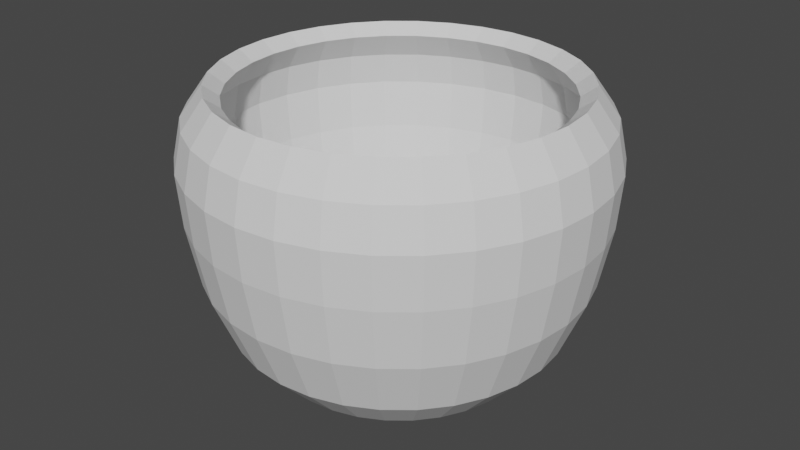# Source: Vaso2.blend  (saved by Blender 2.80.75; exported with 4.5.12 LTS)
import bpy
from mathutils import Matrix  # noqa: F401  (used for matrix-valued properties, if any)

bpy.ops.wm.read_factory_settings(use_empty=True)
scene = bpy.context.scene
scene.name = 'Scene'

# ---- collections
col_collection = bpy.data.collections.new('Collection'); scene.collection.children.link(col_collection)

# ---- world
world_world = bpy.data.worlds.new('World'); scene.world = world_world
world_world.use_nodes = True; world_world.node_tree.nodes.clear()
_N = world_world.node_tree.nodes; _L = world_world.node_tree.links
n0 = _N.new('ShaderNodeOutputWorld'); n0.name = 'World Output'; n0.location = (300, 300)
n1 = _N.new('ShaderNodeBackground'); n1.name = 'Background'; n1.location = (10, 300)
n1.inputs[0].default_value = (0.05088, 0.05088, 0.05088, 1.0)
_L.new(n1.outputs[0], n0.inputs[0])
n0.is_active_output = True
world_world.color = (0.05088, 0.05088, 0.05088)
world_world.use_sun_shadow = False
world_world.sun_shadow_jitter_overblur = 0.0

# ---- meshes
me_sphere_001 = bpy.data.meshes.new('Sphere.001')
me_sphere_001.from_pydata([(-5.767e-08, 0.4618, 0.4404), (-2.062e-08, 0.518, 0.3619), (-5.288e-09, 0.5399, 0.2605), (-5.288e-09, 0.5296, 0.123), (-9.343e-08, 0.2417, -0.3309), (0.09008, 0.4529, 0.4404), (0.1011, 0.5081, 0.3619), (0.1053, 0.5296, 0.2605), (0.1033, 0.5194, 0.123), (0.09732, 0.4893, -0.03791), (0.08506, 0.4276, -0.192), (0.06636, 0.3336, -0.2934), (0.04715, 0.237, -0.3309), (0.02968, 0.1492, -0.3317), (0.1767, 0.4266, 0.4404), (0.1982, 0.4786, 0.3619), (0.2066, 0.4988, 0.2605), (0.2027, 0.4893, 0.123), (0.1909, 0.4609, -0.03791), (0.1669, 0.4028, -0.192), (0.1302, 0.3142, -0.2934), (0.09248, 0.2233, -0.3309), (0.05821, 0.1405, -0.3317), (0.2565, 0.3839, 0.4404), (0.2878, 0.4307, 0.3619), (0.3, 0.4489, 0.2605), (0.2942, 0.4403, 0.123), (0.2771, 0.4148, -0.03791), (0.2422, 0.3625, -0.192), (0.189, 0.2828, -0.2934), (0.1343, 0.2009, -0.3309), (0.08451, 0.1265, -0.3317), (0.3265, 0.3265, 0.4404), (0.3663, 0.3663, 0.3619), (0.3818, 0.3818, 0.2605), (0.3745, 0.3745, 0.123), (0.3527, 0.3527, -0.03791), (0.3083, 0.3083, -0.192), (0.2405, 0.2405, -0.2934), (0.1709, 0.1709, -0.3309), (0.1076, 0.1076, -0.3317), (0.3839, 0.2565, 0.4404), (0.4307, 0.2878, 0.3619), (0.4489, 0.3, 0.2605), (0.4403, 0.2942, 0.123), (0.4148, 0.2771, -0.03791), (0.3625, 0.2422, -0.192), (0.2828, 0.189, -0.2934), (0.2009, 0.1343, -0.3309), (0.1265, 0.08451, -0.3317), (0.4266, 0.1767, 0.4404), (0.4786, 0.1982, 0.3619), (0.4988, 0.2066, 0.2605), (0.4893, 0.2027, 0.123), (0.4609, 0.1909, -0.03791), (0.4028, 0.1669, -0.192), (0.3142, 0.1302, -0.2934), (0.2233, 0.09248, -0.3309), (0.1405, 0.05821, -0.3317), (0.4529, 0.09008, 0.4404), (0.5081, 0.1011, 0.3619), (0.5296, 0.1053, 0.2605), (0.5194, 0.1033, 0.123), (0.4893, 0.09732, -0.03791), (0.4276, 0.08506, -0.192), (0.3336, 0.06636, -0.2934), (0.237, 0.04715, -0.3309), (0.1492, 0.02968, -0.3317), (0.4618, -9.585e-09, 0.4404), (0.518, -7.238e-08, 0.3619), (0.5399, -6.567e-08, 0.2605), (0.5296, -7.371e-08, 0.123), (0.4988, 1.479e-08, -0.03791), (0.436, -4.006e-08, -0.192), (0.3401, -2.967e-08, -0.2934), (0.2417, -3.715e-08, -0.3309), (0.1521, -1.979e-08, -0.3317), (0.4529, -0.09008, 0.4404), (0.5081, -0.1011, 0.3619), (0.5296, -0.1053, 0.2605), (0.5194, -0.1033, 0.123), (0.4893, -0.09732, -0.03791), (0.4276, -0.08506, -0.192), (0.3336, -0.06636, -0.2934), (0.237, -0.04715, -0.3309), (0.1492, -0.02968, -0.3317), (0.4266, -0.1767, 0.4404), (0.4786, -0.1982, 0.3619), (0.4988, -0.2066, 0.2605), (0.4893, -0.2027, 0.123), (0.4609, -0.1909, -0.03791), (0.4028, -0.1669, -0.192), (0.3142, -0.1302, -0.2934), (0.2233, -0.09248, -0.3309), (0.1405, -0.05821, -0.3317), (0.3839, -0.2565, 0.4404), (0.4307, -0.2878, 0.3619), (0.4489, -0.3, 0.2605), (0.4403, -0.2942, 0.123), (0.4148, -0.2771, -0.03791), (0.3625, -0.2422, -0.192), (0.2828, -0.189, -0.2934), (0.2009, -0.1343, -0.3309), (0.1265, -0.08451, -0.3317), (0.3265, -0.3265, 0.4404), (0.3663, -0.3663, 0.3619), (0.3818, -0.3818, 0.2605), (0.3745, -0.3745, 0.123), (0.3527, -0.3527, -0.03791), (0.3083, -0.3083, -0.192), (0.2405, -0.2405, -0.2934), (0.1709, -0.1709, -0.3309), (0.1076, -0.1076, -0.3317), (0.2565, -0.3839, 0.4404), (0.2878, -0.4307, 0.3619), (0.3, -0.4489, 0.2605), (0.2942, -0.4403, 0.123), (0.2771, -0.4148, -0.03791), (0.2422, -0.3625, -0.192), (0.189, -0.2828, -0.2934), (0.1343, -0.2009, -0.3309), (0.08451, -0.1265, -0.3317), (0.1767, -0.4266, 0.4404), (0.1982, -0.4786, 0.3619), (0.2066, -0.4988, 0.2605), (0.2027, -0.4893, 0.123), (0.1909, -0.4609, -0.03791), (0.1669, -0.4028, -0.192), (0.1302, -0.3142, -0.2934), (0.09248, -0.2233, -0.3309), (0.05821, -0.1405, -0.3317), (0.09008, -0.4529, 0.4404), (0.1011, -0.5081, 0.3619), (0.1053, -0.5296, 0.2605), (0.1033, -0.5194, 0.123), (0.09732, -0.4893, -0.03791), (0.08506, -0.4276, -0.192), (0.06636, -0.3336, -0.2934), (0.04715, -0.237, -0.3309), (0.02968, -0.1492, -0.3317), (-2.59e-08, -0.4618, 0.4404), (-6.575e-08, -0.518, 0.3619), (-5.947e-08, -0.5399, 0.2605), (-5.142e-08, -0.5296, 0.123), (2.903e-08, -0.4988, -0.03791), (-5.475e-08, -0.436, -0.192), (-5.698e-08, -0.3401, -0.2934), (-9.819e-08, -0.2417, -0.3309), (-1.345e-07, -0.1521, -0.3317), (-0.09008, -0.4529, 0.4404), (-0.1011, -0.5081, 0.3619), (-0.1053, -0.5296, 0.2605), (-0.1033, -0.5194, 0.123), (-0.09732, -0.4893, -0.03791), (-0.08506, -0.4276, -0.192), (-0.06636, -0.3336, -0.2934), (-0.04715, -0.237, -0.3309), (-0.02968, -0.1492, -0.3317), (-0.1767, -0.4266, 0.4404), (-0.1982, -0.4786, 0.3619), (-0.2066, -0.4988, 0.2605), (-0.2027, -0.4893, 0.123), (-0.1909, -0.4609, -0.03791), (-0.1669, -0.4028, -0.192), (-0.1302, -0.3142, -0.2934), (-0.09248, -0.2233, -0.3309), (-0.05821, -0.1405, -0.3317), (-0.2565, -0.3839, 0.4404), (-0.2878, -0.4307, 0.3619), (-0.3, -0.4489, 0.2605), (-0.2942, -0.4403, 0.123), (-0.2771, -0.4148, -0.03791), (-0.2422, -0.3625, -0.192), (-0.189, -0.2828, -0.2934), (-0.1343, -0.2009, -0.3309), (-0.08451, -0.1265, -0.3317), (-0.3265, -0.3265, 0.4404), (-0.3663, -0.3663, 0.3619), (-0.3818, -0.3818, 0.2605), (-0.3745, -0.3745, 0.123), (-0.3527, -0.3527, -0.03791), (-0.3083, -0.3083, -0.192), (-0.2405, -0.2405, -0.2934), (-0.1709, -0.1709, -0.3309), (-0.1076, -0.1076, -0.3317), (-0.3839, -0.2565, 0.4404), (-0.4307, -0.2878, 0.3619), (-0.4489, -0.3, 0.2605), (-0.4403, -0.2942, 0.123), (-0.4148, -0.2771, -0.03791), (-0.3625, -0.2422, -0.192), (-0.2828, -0.189, -0.2934), (-0.2009, -0.1343, -0.3309), (-0.1265, -0.08451, -0.3317), (-0.4266, -0.1767, 0.4404), (-0.4786, -0.1982, 0.3619), (-0.4988, -0.2066, 0.2605), (-0.4893, -0.2027, 0.123), (-0.4609, -0.1909, -0.03791), (-0.4028, -0.1669, -0.192), (-0.3142, -0.1302, -0.2934), (-0.2233, -0.09248, -0.3309), (-0.1405, -0.05821, -0.3317), (-0.4529, -0.09008, 0.4404), (-0.5081, -0.1011, 0.3619), (-0.5296, -0.1053, 0.2605), (-0.5194, -0.1033, 0.123), (-0.4893, -0.09732, -0.03791), (-0.4276, -0.08506, -0.192), (-0.3336, -0.06636, -0.2934), (-0.237, -0.04715, -0.3309), (-0.1492, -0.02968, -0.3317), (-0.4618, -3.193e-08, 0.4404), (-0.518, 8.503e-08, 0.3619), (-0.5399, 6.306e-08, 0.2605), (-0.5296, 8.72e-08, 0.123), (-0.4988, -3.349e-08, -0.03791), (-0.436, 6.152e-08, -0.192), (-0.3401, 3.484e-08, -0.2934), (-0.2417, -1.5e-09, -0.3309), (-0.1521, 9.393e-10, -0.3317), (-0.4529, 0.09008, 0.4404), (-0.5081, 0.1011, 0.3619), (-0.5296, 0.1053, 0.2605), (-0.5194, 0.1033, 0.123), (-0.4893, 0.09732, -0.03791), (-0.4276, 0.08506, -0.192), (-0.3336, 0.06636, -0.2934), (-0.237, 0.04715, -0.3309), (-0.1492, 0.02968, -0.3317), (-0.4266, 0.1767, 0.4404), (-0.4786, 0.1982, 0.3619), (-0.4988, 0.2066, 0.2605), (-0.4893, 0.2027, 0.123), (-0.4609, 0.1909, -0.03791), (-0.4028, 0.1669, -0.192), (-0.3142, 0.1302, -0.2934), (-0.2233, 0.09248, -0.3309), (-0.1405, 0.05821, -0.3317), (-0.3839, 0.2565, 0.4404), (-0.4307, 0.2878, 0.3619), (-0.4489, 0.3, 0.2605), (-0.4403, 0.2942, 0.123), (-0.4148, 0.2771, -0.03791), (-0.3625, 0.2422, -0.192), (-0.2828, 0.189, -0.2934), (-0.2009, 0.1343, -0.3309), (-0.1265, 0.08451, -0.3317), (-0.3265, 0.3265, 0.4404), (-0.3663, 0.3663, 0.3619), (-0.3818, 0.3818, 0.2605), (-0.3745, 0.3745, 0.123), (-0.3527, 0.3527, -0.03791), (-0.3083, 0.3083, -0.192), (-0.2405, 0.2405, -0.2934), (-0.1709, 0.1709, -0.3309), (-0.1076, 0.1076, -0.3317), (-0.2565, 0.3839, 0.4404), (-0.2878, 0.4307, 0.3619), (-0.3, 0.4489, 0.2605), (-0.2942, 0.4403, 0.123), (-0.2771, 0.4148, -0.03791), (-0.2422, 0.3625, -0.192), (-0.189, 0.2828, -0.2934), (-0.1343, 0.2009, -0.3309), (-0.08451, 0.1265, -0.3317), (-0.1767, 0.4266, 0.4404), (-0.1982, 0.4786, 0.3619), (-0.2066, 0.4988, 0.2605), (-0.2027, 0.4893, 0.123), (-0.1909, 0.4609, -0.03791), (-0.1669, 0.4028, -0.192), (-0.1302, 0.3142, -0.2934), (-0.09248, 0.2233, -0.3309), (-0.05821, 0.1405, -0.3317), (-0.09008, 0.4529, 0.4404), (-0.1011, 0.5081, 0.3619), (-0.1053, 0.5296, 0.2605), (-0.1033, 0.5194, 0.123), (-0.09732, 0.4893, -0.03791), (-0.08506, 0.4276, -0.192), (-0.06636, 0.3336, -0.2934), (-0.04715, 0.237, -0.3309), (-0.02968, 0.1492, -0.3317), (2.903e-08, 0.4988, -0.03791), (1.328e-07, 0.436, -0.192), (2.903e-08, 0.3401, -0.2934), (-1.049e-07, 0.1521, -0.3317), (-5.767e-08, 0.4211, 0.4113), (-2.062e-08, 0.4722, 0.3419), (-5.288e-09, 0.4901, 0.2571), (-5.288e-09, 0.48, 0.1296), (-9.343e-08, 0.2319, -0.2819), (0.08216, 0.413, 0.4113), (0.09213, 0.4632, 0.3419), (0.09561, 0.4806, 0.2571), (0.09364, 0.4708, 0.1296), (0.08796, 0.4422, -0.0238), (0.07683, 0.3862, -0.1651), (0.06085, 0.3059, -0.2521), (0.04524, 0.2274, -0.2819), (0.02963, 0.149, -0.2817), (0.1612, 0.3891, 0.4113), (0.1807, 0.4363, 0.3419), (0.1875, 0.4527, 0.2571), (0.1837, 0.4435, 0.1296), (0.1725, 0.4165, -0.0238), (0.1507, 0.3638, -0.1651), (0.1194, 0.2882, -0.2521), (0.08874, 0.2142, -0.2819), (0.05813, 0.1403, -0.2817), (0.234, 0.3501, 0.4113), (0.2624, 0.3926, 0.3419), (0.2723, 0.4075, 0.2571), (0.2667, 0.3991, 0.1296), (0.2505, 0.3749, -0.0238), (0.2188, 0.3274, -0.1651), (0.1733, 0.2593, -0.2521), (0.1288, 0.1928, -0.2819), (0.08439, 0.1263, -0.2817), (0.2978, 0.2978, 0.4113), (0.3339, 0.3339, 0.3419), (0.3465, 0.3465, 0.2571), (0.3394, 0.3394, 0.1296), (0.3188, 0.3188, -0.0238), (0.2785, 0.2785, -0.1651), (0.2205, 0.2205, -0.2521), (0.164, 0.164, -0.2819), (0.1074, 0.1074, -0.2817), (0.3501, 0.234, 0.4113), (0.3926, 0.2624, 0.3419), (0.4075, 0.2723, 0.2571), (0.3991, 0.2667, 0.1296), (0.3749, 0.2505, -0.0238), (0.3274, 0.2188, -0.1651), (0.2593, 0.1733, -0.2521), (0.1928, 0.1288, -0.2819), (0.1263, 0.08439, -0.2817), (0.3891, 0.1612, 0.4113), (0.4363, 0.1807, 0.3419), (0.4527, 0.1875, 0.2571), (0.4435, 0.1837, 0.1296), (0.4165, 0.1725, -0.0238), (0.3638, 0.1507, -0.1651), (0.2882, 0.1194, -0.2521), (0.2142, 0.08874, -0.2819), (0.1403, 0.05813, -0.2817), (0.413, 0.08216, 0.4113), (0.4632, 0.09213, 0.3419), (0.4806, 0.09561, 0.2571), (0.4708, 0.09364, 0.1296), (0.4422, 0.08796, -0.0238), (0.3862, 0.07683, -0.1651), (0.3059, 0.06085, -0.2521), (0.2274, 0.04524, -0.2819), (0.149, 0.02963, -0.2817), (0.4211, -9.585e-09, 0.4113), (0.4722, -7.238e-08, 0.3419), (0.4901, -6.567e-08, 0.2571), (0.48, -7.371e-08, 0.1296), (0.4509, 1.479e-08, -0.0238), (0.3938, -4.006e-08, -0.1651), (0.3119, -2.967e-08, -0.2521), (0.2319, -3.715e-08, -0.2819), (0.1519, -1.979e-08, -0.2817), (0.413, -0.08216, 0.4113), (0.4632, -0.09213, 0.3419), (0.4806, -0.09561, 0.2571), (0.4708, -0.09364, 0.1296), (0.4422, -0.08796, -0.0238), (0.3862, -0.07683, -0.1651), (0.3059, -0.06085, -0.2521), (0.2274, -0.04524, -0.2819), (0.149, -0.02963, -0.2817), (0.3891, -0.1612, 0.4113), (0.4363, -0.1807, 0.3419), (0.4527, -0.1875, 0.2571), (0.4435, -0.1837, 0.1296), (0.4165, -0.1725, -0.0238), (0.3638, -0.1507, -0.1651), (0.2882, -0.1194, -0.2521), (0.2142, -0.08874, -0.2819), (0.1403, -0.05813, -0.2817), (0.3501, -0.234, 0.4113), (0.3926, -0.2624, 0.3419), (0.4075, -0.2723, 0.2571), (0.3991, -0.2667, 0.1296), (0.3749, -0.2505, -0.0238), (0.3274, -0.2188, -0.1651), (0.2593, -0.1733, -0.2521), (0.1928, -0.1288, -0.2819), (0.1263, -0.08439, -0.2817), (0.2978, -0.2978, 0.4113), (0.3339, -0.3339, 0.3419), (0.3465, -0.3465, 0.2571), (0.3394, -0.3394, 0.1296), (0.3188, -0.3188, -0.0238), (0.2785, -0.2785, -0.1651), (0.2205, -0.2205, -0.2521), (0.164, -0.164, -0.2819), (0.1074, -0.1074, -0.2817), (0.234, -0.3501, 0.4113), (0.2624, -0.3926, 0.3419), (0.2723, -0.4075, 0.2571), (0.2667, -0.3991, 0.1296), (0.2505, -0.3749, -0.0238), (0.2188, -0.3274, -0.1651), (0.1733, -0.2593, -0.2521), (0.1288, -0.1928, -0.2819), (0.08439, -0.1263, -0.2817), (0.1612, -0.3891, 0.4113), (0.1807, -0.4363, 0.3419), (0.1875, -0.4527, 0.2571), (0.1837, -0.4435, 0.1296), (0.1725, -0.4165, -0.0238), (0.1507, -0.3638, -0.1651), (0.1194, -0.2882, -0.2521), (0.08874, -0.2142, -0.2819), (0.05813, -0.1403, -0.2817), (0.08216, -0.413, 0.4113), (0.09213, -0.4632, 0.3419), (0.09561, -0.4806, 0.2571), (0.09364, -0.4708, 0.1296), (0.08796, -0.4422, -0.0238), (0.07683, -0.3862, -0.1651), (0.06085, -0.3059, -0.2521), (0.04524, -0.2274, -0.2819), (0.02963, -0.149, -0.2817), (-2.59e-08, -0.4211, 0.4113), (-6.575e-08, -0.4722, 0.3419), (-5.947e-08, -0.4901, 0.2571), (-5.142e-08, -0.48, 0.1296), (2.903e-08, -0.4509, -0.0238), (-5.475e-08, -0.3938, -0.1651), (-5.698e-08, -0.3119, -0.2521), (-9.819e-08, -0.2319, -0.2819), (-1.345e-07, -0.1519, -0.2817), (-0.08216, -0.413, 0.4113), (-0.09213, -0.4632, 0.3419), (-0.09561, -0.4806, 0.2571), (-0.09364, -0.4708, 0.1296), (-0.08796, -0.4422, -0.0238), (-0.07683, -0.3862, -0.1651), (-0.06085, -0.3059, -0.2521), (-0.04524, -0.2274, -0.2819), (-0.02963, -0.149, -0.2817), (-0.1612, -0.3891, 0.4113), (-0.1807, -0.4363, 0.3419), (-0.1875, -0.4527, 0.2571), (-0.1837, -0.4435, 0.1296), (-0.1725, -0.4165, -0.0238), (-0.1507, -0.3638, -0.1651), (-0.1194, -0.2882, -0.2521), (-0.08874, -0.2142, -0.2819), (-0.05813, -0.1403, -0.2817), (-0.234, -0.3501, 0.4113), (-0.2624, -0.3926, 0.3419), (-0.2723, -0.4075, 0.2571), (-0.2667, -0.3991, 0.1296), (-0.2505, -0.3749, -0.0238), (-0.2188, -0.3274, -0.1651), (-0.1733, -0.2593, -0.2521), (-0.1288, -0.1928, -0.2819), (-0.08439, -0.1263, -0.2817), (-0.2978, -0.2978, 0.4113), (-0.3339, -0.3339, 0.3419), (-0.3465, -0.3465, 0.2571), (-0.3394, -0.3394, 0.1296), (-0.3188, -0.3188, -0.0238), (-0.2785, -0.2785, -0.1651), (-0.2205, -0.2205, -0.2521), (-0.164, -0.164, -0.2819), (-0.1074, -0.1074, -0.2817), (-0.3501, -0.234, 0.4113), (-0.3926, -0.2624, 0.3419), (-0.4075, -0.2723, 0.2571), (-0.3991, -0.2667, 0.1296), (-0.3749, -0.2505, -0.0238), (-0.3274, -0.2188, -0.1651), (-0.2593, -0.1733, -0.2521), (-0.1928, -0.1288, -0.2819), (-0.1263, -0.08439, -0.2817), (-0.3891, -0.1612, 0.4113), (-0.4363, -0.1807, 0.3419), (-0.4527, -0.1875, 0.2571), (-0.4435, -0.1837, 0.1296), (-0.4165, -0.1725, -0.0238), (-0.3638, -0.1507, -0.1651), (-0.2882, -0.1194, -0.2521), (-0.2142, -0.08874, -0.2819), (-0.1403, -0.05813, -0.2817), (-0.413, -0.08216, 0.4113), (-0.4632, -0.09213, 0.3419), (-0.4806, -0.09561, 0.2571), (-0.4708, -0.09364, 0.1296), (-0.4422, -0.08796, -0.0238), (-0.3862, -0.07683, -0.1651), (-0.3059, -0.06085, -0.2521), (-0.2274, -0.04524, -0.2819), (-0.149, -0.02963, -0.2817), (-0.4211, -3.193e-08, 0.4113), (-0.4722, 8.503e-08, 0.3419), (-0.4901, 6.306e-08, 0.2571), (-0.48, 8.72e-08, 0.1296), (-0.4509, -3.349e-08, -0.0238), (-0.3938, 6.152e-08, -0.1651), (-0.3119, 3.484e-08, -0.2521), (-0.2319, -1.5e-09, -0.2819), (-0.1519, 9.393e-10, -0.2817), (-0.413, 0.08216, 0.4113), (-0.4632, 0.09213, 0.3419), (-0.4806, 0.09561, 0.2571), (-0.4708, 0.09364, 0.1296), (-0.4422, 0.08796, -0.0238), (-0.3862, 0.07683, -0.1651), (-0.3059, 0.06085, -0.2521), (-0.2274, 0.04524, -0.2819), (-0.149, 0.02963, -0.2817), (-0.3891, 0.1612, 0.4113), (-0.4363, 0.1807, 0.3419), (-0.4527, 0.1875, 0.2571), (-0.4435, 0.1837, 0.1296), (-0.4165, 0.1725, -0.0238), (-0.3638, 0.1507, -0.1651), (-0.2882, 0.1194, -0.2521), (-0.2142, 0.08874, -0.2819), (-0.1403, 0.05813, -0.2817), (-0.3501, 0.234, 0.4113), (-0.3926, 0.2624, 0.3419), (-0.4075, 0.2723, 0.2571), (-0.3991, 0.2667, 0.1296), (-0.3749, 0.2505, -0.0238), (-0.3274, 0.2188, -0.1651), (-0.2593, 0.1733, -0.2521), (-0.1928, 0.1288, -0.2819), (-0.1263, 0.08439, -0.2817), (-0.2978, 0.2978, 0.4113), (-0.3339, 0.3339, 0.3419), (-0.3465, 0.3465, 0.2571), (-0.3394, 0.3394, 0.1296), (-0.3188, 0.3188, -0.0238), (-0.2785, 0.2785, -0.1651), (-0.2205, 0.2205, -0.2521), (-0.164, 0.164, -0.2819), (-0.1074, 0.1074, -0.2817), (-0.234, 0.3501, 0.4113), (-0.2624, 0.3926, 0.3419), (-0.2723, 0.4075, 0.2571), (-0.2667, 0.3991, 0.1296), (-0.2505, 0.3749, -0.0238), (-0.2188, 0.3274, -0.1651), (-0.1733, 0.2593, -0.2521), (-0.1288, 0.1928, -0.2819), (-0.08439, 0.1263, -0.2817), (-0.1612, 0.3891, 0.4113), (-0.1807, 0.4363, 0.3419), (-0.1875, 0.4527, 0.2571), (-0.1837, 0.4435, 0.1296), (-0.1725, 0.4165, -0.0238), (-0.1507, 0.3638, -0.1651), (-0.1194, 0.2882, -0.2521), (-0.08874, 0.2142, -0.2819), (-0.05813, 0.1403, -0.2817), (-0.08216, 0.413, 0.4113), (-0.09213, 0.4632, 0.3419), (-0.09561, 0.4806, 0.2571), (-0.09364, 0.4708, 0.1296), (-0.08796, 0.4422, -0.0238), (-0.07683, 0.3862, -0.1651), (-0.06085, 0.3059, -0.2521), (-0.04524, 0.2274, -0.2819), (-0.02963, 0.149, -0.2817), (2.903e-08, 0.4509, -0.0238), (1.328e-07, 0.3938, -0.1651), (2.903e-08, 0.3119, -0.2521), (-1.049e-07, 0.1519, -0.2817)], [], [(286, 285, 10, 11), (4, 286, 11, 12), (287, 4, 12, 13), (1, 0, 5, 6), (2, 1, 6, 7), (3, 2, 7, 8), (284, 3, 8, 9), (285, 284, 9, 10), (10, 9, 18, 19), (11, 10, 19, 20), (12, 11, 20, 21), (13, 12, 21, 22), (6, 5, 14, 15), (7, 6, 15, 16), (8, 7, 16, 17), (9, 8, 17, 18), (15, 14, 23, 24), (16, 15, 24, 25), (17, 16, 25, 26), (18, 17, 26, 27), (19, 18, 27, 28), (20, 19, 28, 29), (21, 20, 29, 30), (22, 21, 30, 31), (28, 27, 36, 37), (29, 28, 37, 38), (30, 29, 38, 39), (31, 30, 39, 40), (24, 23, 32, 33), (25, 24, 33, 34), (26, 25, 34, 35), (27, 26, 35, 36), (34, 33, 42, 43), (35, 34, 43, 44), (36, 35, 44, 45), (37, 36, 45, 46), (38, 37, 46, 47), (39, 38, 47, 48), (40, 39, 48, 49), (33, 32, 41, 42), (47, 46, 55, 56), (48, 47, 56, 57), (49, 48, 57, 58), (42, 41, 50, 51), (43, 42, 51, 52), (44, 43, 52, 53), (45, 44, 53, 54), (46, 45, 54, 55), (52, 51, 60, 61), (53, 52, 61, 62), (54, 53, 62, 63), (55, 54, 63, 64), (56, 55, 64, 65), (57, 56, 65, 66), (58, 57, 66, 67), (51, 50, 59, 60), (65, 64, 73, 74), (66, 65, 74, 75), (67, 66, 75, 76), (60, 59, 68, 69), (61, 60, 69, 70), (62, 61, 70, 71), (63, 62, 71, 72), (64, 63, 72, 73), (71, 70, 79, 80), (72, 71, 80, 81), (73, 72, 81, 82), (74, 73, 82, 83), (75, 74, 83, 84), (76, 75, 84, 85), (69, 68, 77, 78), (70, 69, 78, 79), (84, 83, 92, 93), (85, 84, 93, 94), (78, 77, 86, 87), (79, 78, 87, 88), (80, 79, 88, 89), (81, 80, 89, 90), (82, 81, 90, 91), (83, 82, 91, 92), (90, 89, 98, 99), (91, 90, 99, 100), (92, 91, 100, 101), (93, 92, 101, 102), (94, 93, 102, 103), (87, 86, 95, 96), (88, 87, 96, 97), (89, 88, 97, 98), (103, 102, 111, 112), (96, 95, 104, 105), (97, 96, 105, 106), (98, 97, 106, 107), (99, 98, 107, 108), (100, 99, 108, 109), (101, 100, 109, 110), (102, 101, 110, 111), (108, 107, 116, 117), (109, 108, 117, 118), (110, 109, 118, 119), (111, 110, 119, 120), (112, 111, 120, 121), (105, 104, 113, 114), (106, 105, 114, 115), (107, 106, 115, 116), (121, 120, 129, 130), (114, 113, 122, 123), (115, 114, 123, 124), (116, 115, 124, 125), (117, 116, 125, 126), (118, 117, 126, 127), (119, 118, 127, 128), (120, 119, 128, 129), (127, 126, 135, 136), (128, 127, 136, 137), (129, 128, 137, 138), (130, 129, 138, 139), (123, 122, 131, 132), (124, 123, 132, 133), (125, 124, 133, 134), (126, 125, 134, 135), (132, 131, 140, 141), (133, 132, 141, 142), (134, 133, 142, 143), (135, 134, 143, 144), (136, 135, 144, 145), (137, 136, 145, 146), (138, 137, 146, 147), (139, 138, 147, 148), (145, 144, 153, 154), (146, 145, 154, 155), (147, 146, 155, 156), (148, 147, 156, 157), (141, 140, 149, 150), (142, 141, 150, 151), (143, 142, 151, 152), (144, 143, 152, 153), (151, 150, 159, 160), (152, 151, 160, 161), (153, 152, 161, 162), (154, 153, 162, 163), (155, 154, 163, 164), (156, 155, 164, 165), (157, 156, 165, 166), (150, 149, 158, 159), (164, 163, 172, 173), (165, 164, 173, 174), (166, 165, 174, 175), (159, 158, 167, 168), (160, 159, 168, 169), (161, 160, 169, 170), (162, 161, 170, 171), (163, 162, 171, 172), (170, 169, 178, 179), (171, 170, 179, 180), (172, 171, 180, 181), (173, 172, 181, 182), (174, 173, 182, 183), (175, 174, 183, 184), (168, 167, 176, 177), (169, 168, 177, 178), (183, 182, 191, 192), (184, 183, 192, 193), (177, 176, 185, 186), (178, 177, 186, 187), (179, 178, 187, 188), (180, 179, 188, 189), (181, 180, 189, 190), (182, 181, 190, 191), (188, 187, 196, 197), (189, 188, 197, 198), (190, 189, 198, 199), (191, 190, 199, 200), (192, 191, 200, 201), (193, 192, 201, 202), (186, 185, 194, 195), (187, 186, 195, 196), (201, 200, 209, 210), (202, 201, 210, 211), (195, 194, 203, 204), (196, 195, 204, 205), (197, 196, 205, 206), (198, 197, 206, 207), (199, 198, 207, 208), (200, 199, 208, 209), (207, 206, 215, 216), (208, 207, 216, 217), (209, 208, 217, 218), (210, 209, 218, 219), (211, 210, 219, 220), (204, 203, 212, 213), (205, 204, 213, 214), (206, 205, 214, 215), (220, 219, 228, 229), (213, 212, 221, 222), (214, 213, 222, 223), (215, 214, 223, 224), (216, 215, 224, 225), (217, 216, 225, 226), (218, 217, 226, 227), (219, 218, 227, 228), (225, 224, 233, 234), (226, 225, 234, 235), (227, 226, 235, 236), (228, 227, 236, 237), (229, 228, 237, 238), (222, 221, 230, 231), (223, 222, 231, 232), (224, 223, 232, 233), (238, 237, 246, 247), (231, 230, 239, 240), (232, 231, 240, 241), (233, 232, 241, 242), (234, 233, 242, 243), (235, 234, 243, 244), (236, 235, 244, 245), (237, 236, 245, 246), (244, 243, 252, 253), (245, 244, 253, 254), (246, 245, 254, 255), (247, 246, 255, 256), (240, 239, 248, 249), (241, 240, 249, 250), (242, 241, 250, 251), (243, 242, 251, 252), (250, 249, 258, 259), (251, 250, 259, 260), (252, 251, 260, 261), (253, 252, 261, 262), (254, 253, 262, 263), (255, 254, 263, 264), (256, 255, 264, 265), (249, 248, 257, 258), (263, 262, 271, 272), (264, 263, 272, 273), (265, 264, 273, 274), (258, 257, 266, 267), (259, 258, 267, 268), (260, 259, 268, 269), (261, 260, 269, 270), (262, 261, 270, 271), (268, 267, 276, 277), (269, 268, 277, 278), (270, 269, 278, 279), (271, 270, 279, 280), (272, 271, 280, 281), (273, 272, 281, 282), (274, 273, 282, 283), (267, 266, 275, 276), (281, 280, 285, 286), (282, 281, 286, 4), (283, 282, 4, 287), (276, 275, 0, 1), (13, 22, 31, 40, 49, 58, 67, 76, 85, 94, 103, 112, 121, 130, 139, 148, 157, 166, 175, 184, 193, 202, 211, 220, 229, 238, 247, 256, 265, 274, 283, 287), (277, 276, 1, 2), (278, 277, 2, 3), (279, 278, 3, 284), (280, 279, 284, 285), (574, 299, 298, 573), (292, 300, 299, 574), (575, 301, 300, 292), (289, 294, 293, 288), (290, 295, 294, 289), (291, 296, 295, 290), (572, 297, 296, 291), (573, 298, 297, 572), (298, 307, 306, 297), (299, 308, 307, 298), (300, 309, 308, 299), (301, 310, 309, 300), (294, 303, 302, 293), (295, 304, 303, 294), (296, 305, 304, 295), (297, 306, 305, 296), (303, 312, 311, 302), (304, 313, 312, 303), (305, 314, 313, 304), (306, 315, 314, 305), (307, 316, 315, 306), (308, 317, 316, 307), (309, 318, 317, 308), (310, 319, 318, 309), (316, 325, 324, 315), (317, 326, 325, 316), (318, 327, 326, 317), (319, 328, 327, 318), (312, 321, 320, 311), (313, 322, 321, 312), (314, 323, 322, 313), (315, 324, 323, 314), (322, 331, 330, 321), (323, 332, 331, 322), (324, 333, 332, 323), (325, 334, 333, 324), (326, 335, 334, 325), (327, 336, 335, 326), (328, 337, 336, 327), (321, 330, 329, 320), (335, 344, 343, 334), (336, 345, 344, 335), (337, 346, 345, 336), (330, 339, 338, 329), (331, 340, 339, 330), (332, 341, 340, 331), (333, 342, 341, 332), (334, 343, 342, 333), (340, 349, 348, 339), (341, 350, 349, 340), (342, 351, 350, 341), (343, 352, 351, 342), (344, 353, 352, 343), (345, 354, 353, 344), (346, 355, 354, 345), (339, 348, 347, 338), (353, 362, 361, 352), (354, 363, 362, 353), (355, 364, 363, 354), (348, 357, 356, 347), (349, 358, 357, 348), (350, 359, 358, 349), (351, 360, 359, 350), (352, 361, 360, 351), (359, 368, 367, 358), (360, 369, 368, 359), (361, 370, 369, 360), (362, 371, 370, 361), (363, 372, 371, 362), (364, 373, 372, 363), (357, 366, 365, 356), (358, 367, 366, 357), (372, 381, 380, 371), (373, 382, 381, 372), (366, 375, 374, 365), (367, 376, 375, 366), (368, 377, 376, 367), (369, 378, 377, 368), (370, 379, 378, 369), (371, 380, 379, 370), (378, 387, 386, 377), (379, 388, 387, 378), (380, 389, 388, 379), (381, 390, 389, 380), (382, 391, 390, 381), (375, 384, 383, 374), (376, 385, 384, 375), (377, 386, 385, 376), (391, 400, 399, 390), (384, 393, 392, 383), (385, 394, 393, 384), (386, 395, 394, 385), (387, 396, 395, 386), (388, 397, 396, 387), (389, 398, 397, 388), (390, 399, 398, 389), (396, 405, 404, 395), (397, 406, 405, 396), (398, 407, 406, 397), (399, 408, 407, 398), (400, 409, 408, 399), (393, 402, 401, 392), (394, 403, 402, 393), (395, 404, 403, 394), (409, 418, 417, 408), (402, 411, 410, 401), (403, 412, 411, 402), (404, 413, 412, 403), (405, 414, 413, 404), (406, 415, 414, 405), (407, 416, 415, 406), (408, 417, 416, 407), (415, 424, 423, 414), (416, 425, 424, 415), (417, 426, 425, 416), (418, 427, 426, 417), (411, 420, 419, 410), (412, 421, 420, 411), (413, 422, 421, 412), (414, 423, 422, 413), (420, 429, 428, 419), (421, 430, 429, 420), (422, 431, 430, 421), (423, 432, 431, 422), (424, 433, 432, 423), (425, 434, 433, 424), (426, 435, 434, 425), (427, 436, 435, 426), (433, 442, 441, 432), (434, 443, 442, 433), (435, 444, 443, 434), (436, 445, 444, 435), (429, 438, 437, 428), (430, 439, 438, 429), (431, 440, 439, 430), (432, 441, 440, 431), (439, 448, 447, 438), (440, 449, 448, 439), (441, 450, 449, 440), (442, 451, 450, 441), (443, 452, 451, 442), (444, 453, 452, 443), (445, 454, 453, 444), (438, 447, 446, 437), (452, 461, 460, 451), (453, 462, 461, 452), (454, 463, 462, 453), (447, 456, 455, 446), (448, 457, 456, 447), (449, 458, 457, 448), (450, 459, 458, 449), (451, 460, 459, 450), (458, 467, 466, 457), (459, 468, 467, 458), (460, 469, 468, 459), (461, 470, 469, 460), (462, 471, 470, 461), (463, 472, 471, 462), (456, 465, 464, 455), (457, 466, 465, 456), (471, 480, 479, 470), (472, 481, 480, 471), (465, 474, 473, 464), (466, 475, 474, 465), (467, 476, 475, 466), (468, 477, 476, 467), (469, 478, 477, 468), (470, 479, 478, 469), (476, 485, 484, 475), (477, 486, 485, 476), (478, 487, 486, 477), (479, 488, 487, 478), (480, 489, 488, 479), (481, 490, 489, 480), (474, 483, 482, 473), (475, 484, 483, 474), (489, 498, 497, 488), (490, 499, 498, 489), (483, 492, 491, 482), (484, 493, 492, 483), (485, 494, 493, 484), (486, 495, 494, 485), (487, 496, 495, 486), (488, 497, 496, 487), (495, 504, 503, 494), (496, 505, 504, 495), (497, 506, 505, 496), (498, 507, 506, 497), (499, 508, 507, 498), (492, 501, 500, 491), (493, 502, 501, 492), (494, 503, 502, 493), (508, 517, 516, 507), (501, 510, 509, 500), (502, 511, 510, 501), (503, 512, 511, 502), (504, 513, 512, 503), (505, 514, 513, 504), (506, 515, 514, 505), (507, 516, 515, 506), (513, 522, 521, 512), (514, 523, 522, 513), (515, 524, 523, 514), (516, 525, 524, 515), (517, 526, 525, 516), (510, 519, 518, 509), (511, 520, 519, 510), (512, 521, 520, 511), (526, 535, 534, 525), (519, 528, 527, 518), (520, 529, 528, 519), (521, 530, 529, 520), (522, 531, 530, 521), (523, 532, 531, 522), (524, 533, 532, 523), (525, 534, 533, 524), (532, 541, 540, 531), (533, 542, 541, 532), (534, 543, 542, 533), (535, 544, 543, 534), (528, 537, 536, 527), (529, 538, 537, 528), (530, 539, 538, 529), (531, 540, 539, 530), (538, 547, 546, 537), (539, 548, 547, 538), (540, 549, 548, 539), (541, 550, 549, 540), (542, 551, 550, 541), (543, 552, 551, 542), (544, 553, 552, 543), (537, 546, 545, 536), (551, 560, 559, 550), (552, 561, 560, 551), (553, 562, 561, 552), (546, 555, 554, 545), (547, 556, 555, 546), (548, 557, 556, 547), (549, 558, 557, 548), (550, 559, 558, 549), (556, 565, 564, 555), (557, 566, 565, 556), (558, 567, 566, 557), (559, 568, 567, 558), (560, 569, 568, 559), (561, 570, 569, 560), (562, 571, 570, 561), (555, 564, 563, 554), (569, 574, 573, 568), (570, 292, 574, 569), (571, 575, 292, 570), (564, 289, 288, 563), (301, 575, 571, 562, 553, 544, 535, 526, 517, 508, 499, 490, 481, 472, 463, 454, 445, 436, 427, 418, 409, 400, 391, 382, 373, 364, 355, 346, 337, 328, 319, 310), (565, 290, 289, 564), (566, 291, 290, 565), (567, 572, 291, 566), (568, 573, 572, 567), (5, 0, 288, 293), (14, 5, 293, 302), (23, 14, 302, 311), (32, 23, 311, 320), (41, 32, 320, 329), (50, 41, 329, 338), (59, 50, 338, 347), (68, 59, 347, 356), (77, 68, 356, 365), (86, 77, 365, 374), (95, 86, 374, 383), (104, 95, 383, 392), (113, 104, 392, 401), (122, 113, 401, 410), (131, 122, 410, 419), (140, 131, 419, 428), (149, 140, 428, 437), (158, 149, 437, 446), (167, 158, 446, 455), (176, 167, 455, 464), (185, 176, 464, 473), (194, 185, 473, 482), (203, 194, 482, 491), (212, 203, 491, 500), (221, 212, 500, 509), (230, 221, 509, 518), (239, 230, 518, 527), (248, 239, 527, 536), (257, 248, 536, 545), (266, 257, 545, 554), (275, 266, 554, 563), (0, 275, 563, 288)])
_uv = me_sphere_001.uv_layers.new(name='UVMap')
_uv.uv.foreach_set('vector', [0.75, 0.25, 0.75, 0.3125, 0.7188, 0.3125, 0.7188, 0.25, 0.75, 0.1875, 0.75, 0.25, 0.7188, 0.25, 0.7188, 0.1875, 0.75, 0.125, 0.75, 0.1875, 0.7188, 0.1875, 0.7188, 0.125, 0.75, 0.5625, 0.75, 0.625, 0.7188, 0.625, 0.7188, 0.5625, 0.75, 0.5, 0.75, 0.5625, 0.7188, 0.5625, 0.7188, 0.5, 0.75, 0.4375, 0.75, 0.5, 0.7188, 0.5, 0.7188, 0.4375, 0.75, 0.375, 0.75, 0.4375, 0.7188, 0.4375, 0.7188, 0.375, 0.75, 0.3125, 0.75, 0.375, 0.7188, 0.375, 0.7188, 0.3125, 0.7188, 0.3125, 0.7188, 0.375, 0.6875, 0.375, 0.6875, 0.3125, 0.7188, 0.25, 0.7188, 0.3125, 0.6875, 0.3125, 0.6875, 0.25, 0.7188, 0.1875, 0.7188, 0.25, 0.6875, 0.25, 0.6875, 0.1875, 0.7188, 0.125, 0.7188, 0.1875, 0.6875, 0.1875, 0.6875, 0.125, 0.7188, 0.5625, 0.7188, 0.625, 0.6875, 0.625, 0.6875, 0.5625, 0.7188, 0.5, 0.7188, 0.5625, 0.6875, 0.5625, 0.6875, 0.5, 0.7188, 0.4375, 0.7188, 0.5, 0.6875, 0.5, 0.6875, 0.4375, 0.7188, 0.375, 0.7188, 0.4375, 0.6875, 0.4375, 0.6875, 0.375, 0.6875, 0.5625, 0.6875, 0.625, 0.6562, 0.625, 0.6562, 0.5625, 0.6875, 0.5, 0.6875, 0.5625, 0.6562, 0.5625, 0.6562, 0.5, 0.6875, 0.4375, 0.6875, 0.5, 0.6562, 0.5, 0.6562, 0.4375, 0.6875, 0.375, 0.6875, 0.4375, 0.6562, 0.4375, 0.6562, 0.375, 0.6875, 0.3125, 0.6875, 0.375, 0.6562, 0.375, 0.6562, 0.3125, 0.6875, 0.25, 0.6875, 0.3125, 0.6562, 0.3125, 0.6562, 0.25, 0.6875, 0.1875, 0.6875, 0.25, 0.6562, 0.25, 0.6562, 0.1875, 0.6875, 0.125, 0.6875, 0.1875, 0.6562, 0.1875, 0.6562, 0.125, 0.6562, 0.3125, 0.6562, 0.375, 0.625, 0.375, 0.625, 0.3125, 0.6562, 0.25, 0.6562, 0.3125, 0.625, 0.3125, 0.625, 0.25, 0.6562, 0.1875, 0.6562, 0.25, 0.625, 0.25, 0.625, 0.1875, 0.6562, 0.125, 0.6562, 0.1875, 0.625, 0.1875, 0.625, 0.125, 0.6562, 0.5625, 0.6562, 0.625, 0.625, 0.625, 0.625, 0.5625, 0.6562, 0.5, 0.6562, 0.5625, 0.625, 0.5625, 0.625, 0.5, 0.6562, 0.4375, 0.6562, 0.5, 0.625, 0.5, 0.625, 0.4375, 0.6562, 0.375, 0.6562, 0.4375, 0.625, 0.4375, 0.625, 0.375, 0.625, 0.5, 0.625, 0.5625, 0.5937, 0.5625, 0.5937, 0.5, 0.625, 0.4375, 0.625, 0.5, 0.5937, 0.5, 0.5937, 0.4375, 0.625, 0.375, 0.625, 0.4375, 0.5937, 0.4375, 0.5938, 0.375, 0.625, 0.3125, 0.625, 0.375, 0.5938, 0.375, 0.5937, 0.3125, 0.625, 0.25, 0.625, 0.3125, 0.5937, 0.3125, 0.5937, 0.25, 0.625, 0.1875, 0.625, 0.25, 0.5937, 0.25, 0.5937, 0.1875, 0.625, 0.125, 0.625, 0.1875, 0.5937, 0.1875, 0.5937, 0.125, 0.625, 0.5625, 0.625, 0.625, 0.5937, 0.625, 0.5937, 0.5625, 0.5937, 0.25, 0.5937, 0.3125, 0.5625, 0.3125, 0.5625, 0.25, 0.5937, 0.1875, 0.5937, 0.25, 0.5625, 0.25, 0.5625, 0.1875, 0.5937, 0.125, 0.5937, 0.1875, 0.5625, 0.1875, 0.5625, 0.125, 0.5937, 0.5625, 0.5937, 0.625, 0.5625, 0.625, 0.5625, 0.5625, 0.5937, 0.5, 0.5937, 0.5625, 0.5625, 0.5625, 0.5625, 0.5, 0.5937, 0.4375, 0.5937, 0.5, 0.5625, 0.5, 0.5625, 0.4375, 0.5938, 0.375, 0.5937, 0.4375, 0.5625, 0.4375, 0.5625, 0.375, 0.5937, 0.3125, 0.5938, 0.375, 0.5625, 0.375, 0.5625, 0.3125, 0.5625, 0.5, 0.5625, 0.5625, 0.5312, 0.5625, 0.5312, 0.5, 0.5625, 0.4375, 0.5625, 0.5, 0.5312, 0.5, 0.5312, 0.4375, 0.5625, 0.375, 0.5625, 0.4375, 0.5312, 0.4375, 0.5312, 0.375, 0.5625, 0.3125, 0.5625, 0.375, 0.5312, 0.375, 0.5312, 0.3125, 0.5625, 0.25, 0.5625, 0.3125, 0.5312, 0.3125, 0.5312, 0.25, 0.5625, 0.1875, 0.5625, 0.25, 0.5312, 0.25, 0.5312, 0.1875, 0.5625, 0.125, 0.5625, 0.1875, 0.5312, 0.1875, 0.5312, 0.125, 0.5625, 0.5625, 0.5625, 0.625, 0.5312, 0.625, 0.5312, 0.5625, 0.5312, 0.25, 0.5312, 0.3125, 0.5, 0.3125, 0.5, 0.25, 0.5312, 0.1875, 0.5312, 0.25, 0.5, 0.25, 0.5, 0.1875, 0.5312, 0.125, 0.5312, 0.1875, 0.5, 0.1875, 0.5, 0.125, 0.5312, 0.5625, 0.5312, 0.625, 0.5, 0.625, 0.5, 0.5625, 0.5312, 0.5, 0.5312, 0.5625, 0.5, 0.5625, 0.5, 0.5, 0.5312, 0.4375, 0.5312, 0.5, 0.5, 0.5, 0.5, 0.4375, 0.5312, 0.375, 0.5312, 0.4375, 0.5, 0.4375, 0.5, 0.375, 0.5312, 0.3125, 0.5312, 0.375, 0.5, 0.375, 0.5, 0.3125, 0.5, 0.4375, 0.5, 0.5, 0.4687, 0.5, 0.4687, 0.4375, 0.5, 0.375, 0.5, 0.4375, 0.4687, 0.4375, 0.4687, 0.375, 0.5, 0.3125, 0.5, 0.375, 0.4687, 0.375, 0.4687, 0.3125, 0.5, 0.25, 0.5, 0.3125, 0.4687, 0.3125, 0.4687, 0.25, 0.5, 0.1875, 0.5, 0.25, 0.4687, 0.25, 0.4687, 0.1875, 0.5, 0.125, 0.5, 0.1875, 0.4687, 0.1875, 0.4687, 0.125, 0.5, 0.5625, 0.5, 0.625, 0.4687, 0.625, 0.4687, 0.5625, 0.5, 0.5, 0.5, 0.5625, 0.4687, 0.5625, 0.4687, 0.5, 0.4687, 0.1875, 0.4687, 0.25, 0.4375, 0.25, 0.4375, 0.1875, 0.4687, 0.125, 0.4687, 0.1875, 0.4375, 0.1875, 0.4375, 0.125, 0.4687, 0.5625, 0.4687, 0.625, 0.4375, 0.625, 0.4375, 0.5625, 0.4687, 0.5, 0.4687, 0.5625, 0.4375, 0.5625, 0.4375, 0.5, 0.4687, 0.4375, 0.4687, 0.5, 0.4375, 0.5, 0.4375, 0.4375, 0.4687, 0.375, 0.4687, 0.4375, 0.4375, 0.4375, 0.4375, 0.375, 0.4687, 0.3125, 0.4687, 0.375, 0.4375, 0.375, 0.4375, 0.3125, 0.4687, 0.25, 0.4687, 0.3125, 0.4375, 0.3125, 0.4375, 0.25, 0.4375, 0.375, 0.4375, 0.4375, 0.4062, 0.4375, 0.4062, 0.375, 0.4375, 0.3125, 0.4375, 0.375, 0.4062, 0.375, 0.4062, 0.3125, 0.4375, 0.25, 0.4375, 0.3125, 0.4062, 0.3125, 0.4062, 0.25, 0.4375, 0.1875, 0.4375, 0.25, 0.4062, 0.25, 0.4062, 0.1875, 0.4375, 0.125, 0.4375, 0.1875, 0.4062, 0.1875, 0.4062, 0.125, 0.4375, 0.5625, 0.4375, 0.625, 0.4062, 0.625, 0.4062, 0.5625, 0.4375, 0.5, 0.4375, 0.5625, 0.4062, 0.5625, 0.4062, 0.5, 0.4375, 0.4375, 0.4375, 0.5, 0.4062, 0.5, 0.4062, 0.4375, 0.4062, 0.125, 0.4062, 0.1875, 0.375, 0.1875, 0.375, 0.125, 0.4062, 0.5625, 0.4062, 0.625, 0.375, 0.625, 0.375, 0.5625, 0.4062, 0.5, 0.4062, 0.5625, 0.375, 0.5625, 0.375, 0.5, 0.4062, 0.4375, 0.4062, 0.5, 0.375, 0.5, 0.375, 0.4375, 0.4062, 0.375, 0.4062, 0.4375, 0.375, 0.4375, 0.375, 0.375, 0.4062, 0.3125, 0.4062, 0.375, 0.375, 0.375, 0.375, 0.3125, 0.4062, 0.25, 0.4062, 0.3125, 0.375, 0.3125, 0.375, 0.25, 0.4062, 0.1875, 0.4062, 0.25, 0.375, 0.25, 0.375, 0.1875, 0.375, 0.375, 0.375, 0.4375, 0.3437, 0.4375, 0.3437, 0.375, 0.375, 0.3125, 0.375, 0.375, 0.3437, 0.375, 0.3437, 0.3125, 0.375, 0.25, 0.375, 0.3125, 0.3437, 0.3125, 0.3437, 0.25, 0.375, 0.1875, 0.375, 0.25, 0.3437, 0.25, 0.3437, 0.1875, 0.375, 0.125, 0.375, 0.1875, 0.3437, 0.1875, 0.3437, 0.125, 0.375, 0.5625, 0.375, 0.625, 0.3437, 0.625, 0.3437, 0.5625, 0.375, 0.5, 0.375, 0.5625, 0.3437, 0.5625, 0.3437, 0.5, 0.375, 0.4375, 0.375, 0.5, 0.3437, 0.5, 0.3437, 0.4375, 0.3437, 0.125, 0.3437, 0.1875, 0.3125, 0.1875, 0.3125, 0.125, 0.3437, 0.5625, 0.3437, 0.625, 0.3125, 0.625, 0.3125, 0.5625, 0.3437, 0.5, 0.3437, 0.5625, 0.3125, 0.5625, 0.3125, 0.5, 0.3437, 0.4375, 0.3437, 0.5, 0.3125, 0.5, 0.3125, 0.4375, 0.3437, 0.375, 0.3437, 0.4375, 0.3125, 0.4375, 0.3125, 0.375, 0.3437, 0.3125, 0.3437, 0.375, 0.3125, 0.375, 0.3125, 0.3125, 0.3437, 0.25, 0.3437, 0.3125, 0.3125, 0.3125, 0.3125, 0.25, 0.3437, 0.1875, 0.3437, 0.25, 0.3125, 0.25, 0.3125, 0.1875, 0.3125, 0.3125, 0.3125, 0.375, 0.2812, 0.375, 0.2812, 0.3125, 0.3125, 0.25, 0.3125, 0.3125, 0.2812, 0.3125, 0.2812, 0.25, 0.3125, 0.1875, 0.3125, 0.25, 0.2812, 0.25, 0.2812, 0.1875, 0.3125, 0.125, 0.3125, 0.1875, 0.2812, 0.1875, 0.2812, 0.125, 0.3125, 0.5625, 0.3125, 0.625, 0.2812, 0.625, 0.2812, 0.5625, 0.3125, 0.5, 0.3125, 0.5625, 0.2812, 0.5625, 0.2812, 0.5, 0.3125, 0.4375, 0.3125, 0.5, 0.2812, 0.5, 0.2812, 0.4375, 0.3125, 0.375, 0.3125, 0.4375, 0.2812, 0.4375, 0.2812, 0.375, 0.2812, 0.5625, 0.2812, 0.625, 0.25, 0.625, 0.25, 0.5625, 0.2812, 0.5, 0.2812, 0.5625, 0.25, 0.5625, 0.25, 0.5, 0.2812, 0.4375, 0.2812, 0.5, 0.25, 0.5, 0.25, 0.4375, 0.2812, 0.375, 0.2812, 0.4375, 0.25, 0.4375, 0.25, 0.375, 0.2812, 0.3125, 0.2812, 0.375, 0.25, 0.375, 0.25, 0.3125, 0.2812, 0.25, 0.2812, 0.3125, 0.25, 0.3125, 0.25, 0.25, 0.2812, 0.1875, 0.2812, 0.25, 0.25, 0.25, 0.25, 0.1875, 0.2812, 0.125, 0.2812, 0.1875, 0.25, 0.1875, 0.25, 0.125, 0.25, 0.3125, 0.25, 0.375, 0.2188, 0.375, 0.2187, 0.3125, 0.25, 0.25, 0.25, 0.3125, 0.2187, 0.3125, 0.2187, 0.25, 0.25, 0.1875, 0.25, 0.25, 0.2187, 0.25, 0.2188, 0.1875, 0.25, 0.125, 0.25, 0.1875, 0.2188, 0.1875, 0.2188, 0.125, 0.25, 0.5625, 0.25, 0.625, 0.2188, 0.625, 0.2187, 0.5625, 0.25, 0.5, 0.25, 0.5625, 0.2187, 0.5625, 0.2187, 0.5, 0.25, 0.4375, 0.25, 0.5, 0.2187, 0.5, 0.2187, 0.4375, 0.25, 0.375, 0.25, 0.4375, 0.2187, 0.4375, 0.2188, 0.375, 0.2187, 0.5, 0.2187, 0.5625, 0.1875, 0.5625, 0.1875, 0.5, 0.2187, 0.4375, 0.2187, 0.5, 0.1875, 0.5, 0.1875, 0.4375, 0.2188, 0.375, 0.2187, 0.4375, 0.1875, 0.4375, 0.1875, 0.375, 0.2187, 0.3125, 0.2188, 0.375, 0.1875, 0.375, 0.1875, 0.3125, 0.2187, 0.25, 0.2187, 0.3125, 0.1875, 0.3125, 0.1875, 0.25, 0.2188, 0.1875, 0.2187, 0.25, 0.1875, 0.25, 0.1875, 0.1875, 0.2188, 0.125, 0.2188, 0.1875, 0.1875, 0.1875, 0.1875, 0.125, 0.2187, 0.5625, 0.2188, 0.625, 0.1875, 0.625, 0.1875, 0.5625, 0.1875, 0.25, 0.1875, 0.3125, 0.1562, 0.3125, 0.1563, 0.25, 0.1875, 0.1875, 0.1875, 0.25, 0.1563, 0.25, 0.1563, 0.1875, 0.1875, 0.125, 0.1875, 0.1875, 0.1563, 0.1875, 0.1563, 0.125, 0.1875, 0.5625, 0.1875, 0.625, 0.1563, 0.625, 0.1562, 0.5625, 0.1875, 0.5, 0.1875, 0.5625, 0.1562, 0.5625, 0.1562, 0.5, 0.1875, 0.4375, 0.1875, 0.5, 0.1562, 0.5, 0.1562, 0.4375, 0.1875, 0.375, 0.1875, 0.4375, 0.1562, 0.4375, 0.1563, 0.375, 0.1875, 0.3125, 0.1875, 0.375, 0.1563, 0.375, 0.1562, 0.3125, 0.1562, 0.4375, 0.1562, 0.5, 0.125, 0.5, 0.125, 0.4375, 0.1563, 0.375, 0.1562, 0.4375, 0.125, 0.4375, 0.125, 0.375, 0.1562, 0.3125, 0.1563, 0.375, 0.125, 0.375, 0.125, 0.3125, 0.1563, 0.25, 0.1562, 0.3125, 0.125, 0.3125, 0.125, 0.25, 0.1563, 0.1875, 0.1563, 0.25, 0.125, 0.25, 0.125, 0.1875, 0.1563, 0.125, 0.1563, 0.1875, 0.125, 0.1875, 0.125, 0.125, 0.1562, 0.5625, 0.1563, 0.625, 0.125, 0.625, 0.125, 0.5625, 0.1562, 0.5, 0.1562, 0.5625, 0.125, 0.5625, 0.125, 0.5, 0.125, 0.1875, 0.125, 0.25, 0.09375, 0.25, 0.09375, 0.1875, 0.125, 0.125, 0.125, 0.1875, 0.09375, 0.1875, 0.09375, 0.125, 0.125, 0.5625, 0.125, 0.625, 0.09375, 0.625, 0.09375, 0.5625, 0.125, 0.5, 0.125, 0.5625, 0.09375, 0.5625, 0.09375, 0.5, 0.125, 0.4375, 0.125, 0.5, 0.09375, 0.5, 0.09375, 0.4375, 0.125, 0.375, 0.125, 0.4375, 0.09375, 0.4375, 0.09375, 0.375, 0.125, 0.3125, 0.125, 0.375, 0.09375, 0.375, 0.09375, 0.3125, 0.125, 0.25, 0.125, 0.3125, 0.09375, 0.3125, 0.09375, 0.25, 0.09375, 0.4375, 0.09375, 0.5, 0.0625, 0.5, 0.0625, 0.4375, 0.09375, 0.375, 0.09375, 0.4375, 0.0625, 0.4375, 0.0625, 0.375, 0.09375, 0.3125, 0.09375, 0.375, 0.0625, 0.375, 0.0625, 0.3125, 0.09375, 0.25, 0.09375, 0.3125, 0.0625, 0.3125, 0.0625, 0.25, 0.09375, 0.1875, 0.09375, 0.25, 0.0625, 0.25, 0.0625, 0.1875, 0.09375, 0.125, 0.09375, 0.1875, 0.0625, 0.1875, 0.0625, 0.125, 0.09375, 0.5625, 0.09375, 0.625, 0.0625, 0.625, 0.0625, 0.5625, 0.09375, 0.5, 0.09375, 0.5625, 0.0625, 0.5625, 0.0625, 0.5, 0.0625, 0.1875, 0.0625, 0.25, 0.03125, 0.25, 0.03125, 0.1875, 0.0625, 0.125, 0.0625, 0.1875, 0.03125, 0.1875, 0.03125, 0.125, 0.0625, 0.5625, 0.0625, 0.625, 0.03125, 0.625, 0.03125, 0.5625, 0.0625, 0.5, 0.0625, 0.5625, 0.03125, 0.5625, 0.03125, 0.5, 0.0625, 0.4375, 0.0625, 0.5, 0.03125, 0.5, 0.03125, 0.4375, 0.0625, 0.375, 0.0625, 0.4375, 0.03125, 0.4375, 0.03125, 0.375, 0.0625, 0.3125, 0.0625, 0.375, 0.03125, 0.375, 0.03125, 0.3125, 0.0625, 0.25, 0.0625, 0.3125, 0.03125, 0.3125, 0.03125, 0.25, 0.03125, 0.375, 0.03125, 0.4375, 0.0, 0.4375, 5.96e-08, 0.375, 0.03125, 0.3125, 0.03125, 0.375, 5.96e-08, 0.375, 0.0, 0.3125, 0.03125, 0.25, 0.03125, 0.3125, 0.0, 0.3125, 0.0, 0.25, 0.03125, 0.1875, 0.03125, 0.25, 0.0, 0.25, 5.96e-08, 0.1875, 0.03125, 0.125, 0.03125, 0.1875, 5.96e-08, 0.1875, 8.941e-08, 0.125, 0.03125, 0.5625, 0.03125, 0.625, 5.96e-08, 0.625, 0.0, 0.5625, 0.03125, 0.5, 0.03125, 0.5625, 0.0, 0.5625, 0.0, 0.5, 0.03125, 0.4375, 0.03125, 0.5, 0.0, 0.5, 0.0, 0.4375, 1.0, 0.125, 1.0, 0.1875, 0.9688, 0.1875, 0.9688, 0.125, 1.0, 0.5625, 1.0, 0.625, 0.9688, 0.625, 0.9688, 0.5625, 1.0, 0.5, 1.0, 0.5625, 0.9688, 0.5625, 0.9688, 0.5, 1.0, 0.4375, 1.0, 0.5, 0.9688, 0.5, 0.9688, 0.4375, 1.0, 0.375, 1.0, 0.4375, 0.9688, 0.4375, 0.9688, 0.375, 1.0, 0.3125, 1.0, 0.375, 0.9688, 0.375, 0.9688, 0.3125, 1.0, 0.25, 1.0, 0.3125, 0.9688, 0.3125, 0.9688, 0.25, 1.0, 0.1875, 1.0, 0.25, 0.9688, 0.25, 0.9688, 0.1875, 0.9688, 0.375, 0.9688, 0.4375, 0.9375, 0.4375, 0.9375, 0.375, 0.9688, 0.3125, 0.9688, 0.375, 0.9375, 0.375, 0.9375, 0.3125, 0.9688, 0.25, 0.9688, 0.3125, 0.9375, 0.3125, 0.9375, 0.25, 0.9688, 0.1875, 0.9688, 0.25, 0.9375, 0.25, 0.9375, 0.1875, 0.9688, 0.125, 0.9688, 0.1875, 0.9375, 0.1875, 0.9375, 0.125, 0.9688, 0.5625, 0.9688, 0.625, 0.9375, 0.625, 0.9375, 0.5625, 0.9688, 0.5, 0.9688, 0.5625, 0.9375, 0.5625, 0.9375, 0.5, 0.9688, 0.4375, 0.9688, 0.5, 0.9375, 0.5, 0.9375, 0.4375, 0.9375, 0.125, 0.9375, 0.1875, 0.9062, 0.1875, 0.9063, 0.125, 0.9375, 0.5625, 0.9375, 0.625, 0.9062, 0.625, 0.9062, 0.5625, 0.9375, 0.5, 0.9375, 0.5625, 0.9062, 0.5625, 0.9062, 0.5, 0.9375, 0.4375, 0.9375, 0.5, 0.9062, 0.5, 0.9062, 0.4375, 0.9375, 0.375, 0.9375, 0.4375, 0.9062, 0.4375, 0.9062, 0.375, 0.9375, 0.3125, 0.9375, 0.375, 0.9062, 0.375, 0.9062, 0.3125, 0.9375, 0.25, 0.9375, 0.3125, 0.9062, 0.3125, 0.9062, 0.25, 0.9375, 0.1875, 0.9375, 0.25, 0.9062, 0.25, 0.9062, 0.1875, 0.9062, 0.3125, 0.9062, 0.375, 0.875, 0.375, 0.875, 0.3125, 0.9062, 0.25, 0.9062, 0.3125, 0.875, 0.3125, 0.875, 0.25, 0.9062, 0.1875, 0.9062, 0.25, 0.875, 0.25, 0.875, 0.1875, 0.9063, 0.125, 0.9062, 0.1875, 0.875, 0.1875, 0.875, 0.125, 0.9062, 0.5625, 0.9062, 0.625, 0.875, 0.625, 0.875, 0.5625, 0.9062, 0.5, 0.9062, 0.5625, 0.875, 0.5625, 0.875, 0.5, 0.9062, 0.4375, 0.9062, 0.5, 0.875, 0.5, 0.875, 0.4375, 0.9062, 0.375, 0.9062, 0.4375, 0.875, 0.4375, 0.875, 0.375, 0.875, 0.5, 0.875, 0.5625, 0.8438, 0.5625, 0.8438, 0.5, 0.875, 0.4375, 0.875, 0.5, 0.8438, 0.5, 0.8438, 0.4375, 0.875, 0.375, 0.875, 0.4375, 0.8438, 0.4375, 0.8438, 0.375, 0.875, 0.3125, 0.875, 0.375, 0.8438, 0.375, 0.8438, 0.3125, 0.875, 0.25, 0.875, 0.3125, 0.8438, 0.3125, 0.8438, 0.25, 0.875, 0.1875, 0.875, 0.25, 0.8438, 0.25, 0.8438, 0.1875, 0.875, 0.125, 0.875, 0.1875, 0.8438, 0.1875, 0.8438, 0.125, 0.875, 0.5625, 0.875, 0.625, 0.8438, 0.625, 0.8438, 0.5625, 0.8438, 0.25, 0.8438, 0.3125, 0.8125, 0.3125, 0.8125, 0.25, 0.8438, 0.1875, 0.8438, 0.25, 0.8125, 0.25, 0.8125, 0.1875, 0.8438, 0.125, 0.8438, 0.1875, 0.8125, 0.1875, 0.8125, 0.125, 0.8438, 0.5625, 0.8438, 0.625, 0.8125, 0.625, 0.8125, 0.5625, 0.8438, 0.5, 0.8438, 0.5625, 0.8125, 0.5625, 0.8125, 0.5, 0.8438, 0.4375, 0.8438, 0.5, 0.8125, 0.5, 0.8125, 0.4375, 0.8438, 0.375, 0.8438, 0.4375, 0.8125, 0.4375, 0.8125, 0.375, 0.8438, 0.3125, 0.8438, 0.375, 0.8125, 0.375, 0.8125, 0.3125, 0.8125, 0.5, 0.8125, 0.5625, 0.7812, 0.5625, 0.7812, 0.5, 0.8125, 0.4375, 0.8125, 0.5, 0.7812, 0.5, 0.7812, 0.4375, 0.8125, 0.375, 0.8125, 0.4375, 0.7812, 0.4375, 0.7812, 0.375, 0.8125, 0.3125, 0.8125, 0.375, 0.7812, 0.375, 0.7812, 0.3125, 0.8125, 0.25, 0.8125, 0.3125, 0.7812, 0.3125, 0.7812, 0.25, 0.8125, 0.1875, 0.8125, 0.25, 0.7812, 0.25, 0.7812, 0.1875, 0.8125, 0.125, 0.8125, 0.1875, 0.7812, 0.1875, 0.7812, 0.125, 0.8125, 0.5625, 0.8125, 0.625, 0.7812, 0.625, 0.7812, 0.5625, 0.7812, 0.25, 0.7812, 0.3125, 0.75, 0.3125, 0.75, 0.25, 0.7812, 0.1875, 0.7812, 0.25, 0.75, 0.25, 0.75, 0.1875, 0.7812, 0.125, 0.7812, 0.1875, 0.75, 0.1875, 0.75, 0.125, 0.7812, 0.5625, 0.7812, 0.625, 0.75, 0.625, 0.75, 0.5625, 0.7188, 0.125, 0.6875, 0.125, 0.6562, 0.125, 0.625, 0.125, 0.5937, 0.125, 0.5625, 0.125, 0.5312, 0.125, 0.5, 0.125, 0.4687, 0.125, 0.4375, 0.125, 0.4062, 0.125, 0.375, 0.125, 0.3437, 0.125, 0.3125, 0.125, 0.2812, 0.125, 0.25, 0.125, 0.2188, 0.125, 0.1875, 0.125, 0.1563, 0.125, 0.125, 0.125, 0.09375, 0.125, 0.0625, 0.125, 0.03125, 0.125, 1.0, 0.125, 0.9688, 0.125, 0.9375, 0.125, 0.9063, 0.125, 0.875, 0.125, 0.8438, 0.125, 0.8125, 0.125, 0.7812, 0.125, 0.75, 0.125, 0.7812, 0.5, 0.7812, 0.5625, 0.75, 0.5625, 0.75, 0.5, 0.7812, 0.4375, 0.7812, 0.5, 0.75, 0.5, 0.75, 0.4375, 0.7812, 0.375, 0.7812, 0.4375, 0.75, 0.4375, 0.75, 0.375, 0.7812, 0.3125, 0.7812, 0.375, 0.75, 0.375, 0.75, 0.3125, 0.75, 0.25, 0.7188, 0.25, 0.7188, 0.3125, 0.75, 0.3125, 0.75, 0.1875, 0.7188, 0.1875, 0.7188, 0.25, 0.75, 0.25, 0.75, 0.125, 0.7188, 0.125, 0.7188, 0.1875, 0.75, 0.1875, 0.75, 0.5625, 0.7188, 0.5625, 0.7188, 0.625, 0.75, 0.625, 0.75, 0.5, 0.7188, 0.5, 0.7188, 0.5625, 0.75, 0.5625, 0.75, 0.4375, 0.7188, 0.4375, 0.7188, 0.5, 0.75, 0.5, 0.75, 0.375, 0.7188, 0.375, 0.7188, 0.4375, 0.75, 0.4375, 0.75, 0.3125, 0.7188, 0.3125, 0.7188, 0.375, 0.75, 0.375, 0.7188, 0.3125, 0.6875, 0.3125, 0.6875, 0.375, 0.7188, 0.375, 0.7188, 0.25, 0.6875, 0.25, 0.6875, 0.3125, 0.7188, 0.3125, 0.7188, 0.1875, 0.6875, 0.1875, 0.6875, 0.25, 0.7188, 0.25, 0.7188, 0.125, 0.6875, 0.125, 0.6875, 0.1875, 0.7188, 0.1875, 0.7188, 0.5625, 0.6875, 0.5625, 0.6875, 0.625, 0.7188, 0.625, 0.7188, 0.5, 0.6875, 0.5, 0.6875, 0.5625, 0.7188, 0.5625, 0.7188, 0.4375, 0.6875, 0.4375, 0.6875, 0.5, 0.7188, 0.5, 0.7188, 0.375, 0.6875, 0.375, 0.6875, 0.4375, 0.7188, 0.4375, 0.6875, 0.5625, 0.6562, 0.5625, 0.6562, 0.625, 0.6875, 0.625, 0.6875, 0.5, 0.6562, 0.5, 0.6562, 0.5625, 0.6875, 0.5625, 0.6875, 0.4375, 0.6562, 0.4375, 0.6562, 0.5, 0.6875, 0.5, 0.6875, 0.375, 0.6562, 0.375, 0.6562, 0.4375, 0.6875, 0.4375, 0.6875, 0.3125, 0.6562, 0.3125, 0.6562, 0.375, 0.6875, 0.375, 0.6875, 0.25, 0.6562, 0.25, 0.6562, 0.3125, 0.6875, 0.3125, 0.6875, 0.1875, 0.6562, 0.1875, 0.6562, 0.25, 0.6875, 0.25, 0.6875, 0.125, 0.6562, 0.125, 0.6562, 0.1875, 0.6875, 0.1875, 0.6562, 0.3125, 0.625, 0.3125, 0.625, 0.375, 0.6562, 0.375, 0.6562, 0.25, 0.625, 0.25, 0.625, 0.3125, 0.6562, 0.3125, 0.6562, 0.1875, 0.625, 0.1875, 0.625, 0.25, 0.6562, 0.25, 0.6562, 0.125, 0.625, 0.125, 0.625, 0.1875, 0.6562, 0.1875, 0.6562, 0.5625, 0.625, 0.5625, 0.625, 0.625, 0.6562, 0.625, 0.6562, 0.5, 0.625, 0.5, 0.625, 0.5625, 0.6562, 0.5625, 0.6562, 0.4375, 0.625, 0.4375, 0.625, 0.5, 0.6562, 0.5, 0.6562, 0.375, 0.625, 0.375, 0.625, 0.4375, 0.6562, 0.4375, 0.625, 0.5, 0.5937, 0.5, 0.5937, 0.5625, 0.625, 0.5625, 0.625, 0.4375, 0.5937, 0.4375, 0.5937, 0.5, 0.625, 0.5, 0.625, 0.375, 0.5938, 0.375, 0.5937, 0.4375, 0.625, 0.4375, 0.625, 0.3125, 0.5937, 0.3125, 0.5938, 0.375, 0.625, 0.375, 0.625, 0.25, 0.5937, 0.25, 0.5937, 0.3125, 0.625, 0.3125, 0.625, 0.1875, 0.5937, 0.1875, 0.5937, 0.25, 0.625, 0.25, 0.625, 0.125, 0.5937, 0.125, 0.5937, 0.1875, 0.625, 0.1875, 0.625, 0.5625, 0.5937, 0.5625, 0.5937, 0.625, 0.625, 0.625, 0.5937, 0.25, 0.5625, 0.25, 0.5625, 0.3125, 0.5937, 0.3125, 0.5937, 0.1875, 0.5625, 0.1875, 0.5625, 0.25, 0.5937, 0.25, 0.5937, 0.125, 0.5625, 0.125, 0.5625, 0.1875, 0.5937, 0.1875, 0.5937, 0.5625, 0.5625, 0.5625, 0.5625, 0.625, 0.5937, 0.625, 0.5937, 0.5, 0.5625, 0.5, 0.5625, 0.5625, 0.5937, 0.5625, 0.5937, 0.4375, 0.5625, 0.4375, 0.5625, 0.5, 0.5937, 0.5, 0.5938, 0.375, 0.5625, 0.375, 0.5625, 0.4375, 0.5937, 0.4375, 0.5937, 0.3125, 0.5625, 0.3125, 0.5625, 0.375, 0.5938, 0.375, 0.5625, 0.5, 0.5312, 0.5, 0.5312, 0.5625, 0.5625, 0.5625, 0.5625, 0.4375, 0.5312, 0.4375, 0.5312, 0.5, 0.5625, 0.5, 0.5625, 0.375, 0.5312, 0.375, 0.5312, 0.4375, 0.5625, 0.4375, 0.5625, 0.3125, 0.5312, 0.3125, 0.5312, 0.375, 0.5625, 0.375, 0.5625, 0.25, 0.5312, 0.25, 0.5312, 0.3125, 0.5625, 0.3125, 0.5625, 0.1875, 0.5312, 0.1875, 0.5312, 0.25, 0.5625, 0.25, 0.5625, 0.125, 0.5312, 0.125, 0.5312, 0.1875, 0.5625, 0.1875, 0.5625, 0.5625, 0.5312, 0.5625, 0.5312, 0.625, 0.5625, 0.625, 0.5312, 0.25, 0.5, 0.25, 0.5, 0.3125, 0.5312, 0.3125, 0.5312, 0.1875, 0.5, 0.1875, 0.5, 0.25, 0.5312, 0.25, 0.5312, 0.125, 0.5, 0.125, 0.5, 0.1875, 0.5312, 0.1875, 0.5312, 0.5625, 0.5, 0.5625, 0.5, 0.625, 0.5312, 0.625, 0.5312, 0.5, 0.5, 0.5, 0.5, 0.5625, 0.5312, 0.5625, 0.5312, 0.4375, 0.5, 0.4375, 0.5, 0.5, 0.5312, 0.5, 0.5312, 0.375, 0.5, 0.375, 0.5, 0.4375, 0.5312, 0.4375, 0.5312, 0.3125, 0.5, 0.3125, 0.5, 0.375, 0.5312, 0.375, 0.5, 0.4375, 0.4687, 0.4375, 0.4687, 0.5, 0.5, 0.5, 0.5, 0.375, 0.4687, 0.375, 0.4687, 0.4375, 0.5, 0.4375, 0.5, 0.3125, 0.4687, 0.3125, 0.4687, 0.375, 0.5, 0.375, 0.5, 0.25, 0.4687, 0.25, 0.4687, 0.3125, 0.5, 0.3125, 0.5, 0.1875, 0.4687, 0.1875, 0.4687, 0.25, 0.5, 0.25, 0.5, 0.125, 0.4687, 0.125, 0.4687, 0.1875, 0.5, 0.1875, 0.5, 0.5625, 0.4687, 0.5625, 0.4687, 0.625, 0.5, 0.625, 0.5, 0.5, 0.4687, 0.5, 0.4687, 0.5625, 0.5, 0.5625, 0.4687, 0.1875, 0.4375, 0.1875, 0.4375, 0.25, 0.4687, 0.25, 0.4687, 0.125, 0.4375, 0.125, 0.4375, 0.1875, 0.4687, 0.1875, 0.4687, 0.5625, 0.4375, 0.5625, 0.4375, 0.625, 0.4687, 0.625, 0.4687, 0.5, 0.4375, 0.5, 0.4375, 0.5625, 0.4687, 0.5625, 0.4687, 0.4375, 0.4375, 0.4375, 0.4375, 0.5, 0.4687, 0.5, 0.4687, 0.375, 0.4375, 0.375, 0.4375, 0.4375, 0.4687, 0.4375, 0.4687, 0.3125, 0.4375, 0.3125, 0.4375, 0.375, 0.4687, 0.375, 0.4687, 0.25, 0.4375, 0.25, 0.4375, 0.3125, 0.4687, 0.3125, 0.4375, 0.375, 0.4062, 0.375, 0.4062, 0.4375, 0.4375, 0.4375, 0.4375, 0.3125, 0.4062, 0.3125, 0.4062, 0.375, 0.4375, 0.375, 0.4375, 0.25, 0.4062, 0.25, 0.4062, 0.3125, 0.4375, 0.3125, 0.4375, 0.1875, 0.4062, 0.1875, 0.4062, 0.25, 0.4375, 0.25, 0.4375, 0.125, 0.4062, 0.125, 0.4062, 0.1875, 0.4375, 0.1875, 0.4375, 0.5625, 0.4062, 0.5625, 0.4062, 0.625, 0.4375, 0.625, 0.4375, 0.5, 0.4062, 0.5, 0.4062, 0.5625, 0.4375, 0.5625, 0.4375, 0.4375, 0.4062, 0.4375, 0.4062, 0.5, 0.4375, 0.5, 0.4062, 0.125, 0.375, 0.125, 0.375, 0.1875, 0.4062, 0.1875, 0.4062, 0.5625, 0.375, 0.5625, 0.375, 0.625, 0.4062, 0.625, 0.4062, 0.5, 0.375, 0.5, 0.375, 0.5625, 0.4062, 0.5625, 0.4062, 0.4375, 0.375, 0.4375, 0.375, 0.5, 0.4062, 0.5, 0.4062, 0.375, 0.375, 0.375, 0.375, 0.4375, 0.4062, 0.4375, 0.4062, 0.3125, 0.375, 0.3125, 0.375, 0.375, 0.4062, 0.375, 0.4062, 0.25, 0.375, 0.25, 0.375, 0.3125, 0.4062, 0.3125, 0.4062, 0.1875, 0.375, 0.1875, 0.375, 0.25, 0.4062, 0.25, 0.375, 0.375, 0.3437, 0.375, 0.3437, 0.4375, 0.375, 0.4375, 0.375, 0.3125, 0.3437, 0.3125, 0.3437, 0.375, 0.375, 0.375, 0.375, 0.25, 0.3437, 0.25, 0.3437, 0.3125, 0.375, 0.3125, 0.375, 0.1875, 0.3437, 0.1875, 0.3437, 0.25, 0.375, 0.25, 0.375, 0.125, 0.3437, 0.125, 0.3437, 0.1875, 0.375, 0.1875, 0.375, 0.5625, 0.3437, 0.5625, 0.3437, 0.625, 0.375, 0.625, 0.375, 0.5, 0.3437, 0.5, 0.3437, 0.5625, 0.375, 0.5625, 0.375, 0.4375, 0.3437, 0.4375, 0.3437, 0.5, 0.375, 0.5, 0.3437, 0.125, 0.3125, 0.125, 0.3125, 0.1875, 0.3437, 0.1875, 0.3437, 0.5625, 0.3125, 0.5625, 0.3125, 0.625, 0.3437, 0.625, 0.3437, 0.5, 0.3125, 0.5, 0.3125, 0.5625, 0.3437, 0.5625, 0.3437, 0.4375, 0.3125, 0.4375, 0.3125, 0.5, 0.3437, 0.5, 0.3437, 0.375, 0.3125, 0.375, 0.3125, 0.4375, 0.3437, 0.4375, 0.3437, 0.3125, 0.3125, 0.3125, 0.3125, 0.375, 0.3437, 0.375, 0.3437, 0.25, 0.3125, 0.25, 0.3125, 0.3125, 0.3437, 0.3125, 0.3437, 0.1875, 0.3125, 0.1875, 0.3125, 0.25, 0.3437, 0.25, 0.3125, 0.3125, 0.2812, 0.3125, 0.2812, 0.375, 0.3125, 0.375, 0.3125, 0.25, 0.2812, 0.25, 0.2812, 0.3125, 0.3125, 0.3125, 0.3125, 0.1875, 0.2812, 0.1875, 0.2812, 0.25, 0.3125, 0.25, 0.3125, 0.125, 0.2812, 0.125, 0.2812, 0.1875, 0.3125, 0.1875, 0.3125, 0.5625, 0.2812, 0.5625, 0.2812, 0.625, 0.3125, 0.625, 0.3125, 0.5, 0.2812, 0.5, 0.2812, 0.5625, 0.3125, 0.5625, 0.3125, 0.4375, 0.2812, 0.4375, 0.2812, 0.5, 0.3125, 0.5, 0.3125, 0.375, 0.2812, 0.375, 0.2812, 0.4375, 0.3125, 0.4375, 0.2812, 0.5625, 0.25, 0.5625, 0.25, 0.625, 0.2812, 0.625, 0.2812, 0.5, 0.25, 0.5, 0.25, 0.5625, 0.2812, 0.5625, 0.2812, 0.4375, 0.25, 0.4375, 0.25, 0.5, 0.2812, 0.5, 0.2812, 0.375, 0.25, 0.375, 0.25, 0.4375, 0.2812, 0.4375, 0.2812, 0.3125, 0.25, 0.3125, 0.25, 0.375, 0.2812, 0.375, 0.2812, 0.25, 0.25, 0.25, 0.25, 0.3125, 0.2812, 0.3125, 0.2812, 0.1875, 0.25, 0.1875, 0.25, 0.25, 0.2812, 0.25, 0.2812, 0.125, 0.25, 0.125, 0.25, 0.1875, 0.2812, 0.1875, 0.25, 0.3125, 0.2187, 0.3125, 0.2188, 0.375, 0.25, 0.375, 0.25, 0.25, 0.2187, 0.25, 0.2187, 0.3125, 0.25, 0.3125, 0.25, 0.1875, 0.2188, 0.1875, 0.2187, 0.25, 0.25, 0.25, 0.25, 0.125, 0.2188, 0.125, 0.2188, 0.1875, 0.25, 0.1875, 0.25, 0.5625, 0.2187, 0.5625, 0.2188, 0.625, 0.25, 0.625, 0.25, 0.5, 0.2187, 0.5, 0.2187, 0.5625, 0.25, 0.5625, 0.25, 0.4375, 0.2187, 0.4375, 0.2187, 0.5, 0.25, 0.5, 0.25, 0.375, 0.2188, 0.375, 0.2187, 0.4375, 0.25, 0.4375, 0.2187, 0.5, 0.1875, 0.5, 0.1875, 0.5625, 0.2187, 0.5625, 0.2187, 0.4375, 0.1875, 0.4375, 0.1875, 0.5, 0.2187, 0.5, 0.2188, 0.375, 0.1875, 0.375, 0.1875, 0.4375, 0.2187, 0.4375, 0.2187, 0.3125, 0.1875, 0.3125, 0.1875, 0.375, 0.2188, 0.375, 0.2187, 0.25, 0.1875, 0.25, 0.1875, 0.3125, 0.2187, 0.3125, 0.2188, 0.1875, 0.1875, 0.1875, 0.1875, 0.25, 0.2187, 0.25, 0.2188, 0.125, 0.1875, 0.125, 0.1875, 0.1875, 0.2188, 0.1875, 0.2187, 0.5625, 0.1875, 0.5625, 0.1875, 0.625, 0.2188, 0.625, 0.1875, 0.25, 0.1563, 0.25, 0.1562, 0.3125, 0.1875, 0.3125, 0.1875, 0.1875, 0.1563, 0.1875, 0.1563, 0.25, 0.1875, 0.25, 0.1875, 0.125, 0.1563, 0.125, 0.1563, 0.1875, 0.1875, 0.1875, 0.1875, 0.5625, 0.1562, 0.5625, 0.1563, 0.625, 0.1875, 0.625, 0.1875, 0.5, 0.1562, 0.5, 0.1562, 0.5625, 0.1875, 0.5625, 0.1875, 0.4375, 0.1562, 0.4375, 0.1562, 0.5, 0.1875, 0.5, 0.1875, 0.375, 0.1563, 0.375, 0.1562, 0.4375, 0.1875, 0.4375, 0.1875, 0.3125, 0.1562, 0.3125, 0.1563, 0.375, 0.1875, 0.375, 0.1562, 0.4375, 0.125, 0.4375, 0.125, 0.5, 0.1562, 0.5, 0.1563, 0.375, 0.125, 0.375, 0.125, 0.4375, 0.1562, 0.4375, 0.1562, 0.3125, 0.125, 0.3125, 0.125, 0.375, 0.1563, 0.375, 0.1563, 0.25, 0.125, 0.25, 0.125, 0.3125, 0.1562, 0.3125, 0.1563, 0.1875, 0.125, 0.1875, 0.125, 0.25, 0.1563, 0.25, 0.1563, 0.125, 0.125, 0.125, 0.125, 0.1875, 0.1563, 0.1875, 0.1562, 0.5625, 0.125, 0.5625, 0.125, 0.625, 0.1563, 0.625, 0.1562, 0.5, 0.125, 0.5, 0.125, 0.5625, 0.1562, 0.5625, 0.125, 0.1875, 0.09375, 0.1875, 0.09375, 0.25, 0.125, 0.25, 0.125, 0.125, 0.09375, 0.125, 0.09375, 0.1875, 0.125, 0.1875, 0.125, 0.5625, 0.09375, 0.5625, 0.09375, 0.625, 0.125, 0.625, 0.125, 0.5, 0.09375, 0.5, 0.09375, 0.5625, 0.125, 0.5625, 0.125, 0.4375, 0.09375, 0.4375, 0.09375, 0.5, 0.125, 0.5, 0.125, 0.375, 0.09375, 0.375, 0.09375, 0.4375, 0.125, 0.4375, 0.125, 0.3125, 0.09375, 0.3125, 0.09375, 0.375, 0.125, 0.375, 0.125, 0.25, 0.09375, 0.25, 0.09375, 0.3125, 0.125, 0.3125, 0.09375, 0.4375, 0.0625, 0.4375, 0.0625, 0.5, 0.09375, 0.5, 0.09375, 0.375, 0.0625, 0.375, 0.0625, 0.4375, 0.09375, 0.4375, 0.09375, 0.3125, 0.0625, 0.3125, 0.0625, 0.375, 0.09375, 0.375, 0.09375, 0.25, 0.0625, 0.25, 0.0625, 0.3125, 0.09375, 0.3125, 0.09375, 0.1875, 0.0625, 0.1875, 0.0625, 0.25, 0.09375, 0.25, 0.09375, 0.125, 0.0625, 0.125, 0.0625, 0.1875, 0.09375, 0.1875, 0.09375, 0.5625, 0.0625, 0.5625, 0.0625, 0.625, 0.09375, 0.625, 0.09375, 0.5, 0.0625, 0.5, 0.0625, 0.5625, 0.09375, 0.5625, 0.0625, 0.1875, 0.03125, 0.1875, 0.03125, 0.25, 0.0625, 0.25, 0.0625, 0.125, 0.03125, 0.125, 0.03125, 0.1875, 0.0625, 0.1875, 0.0625, 0.5625, 0.03125, 0.5625, 0.03125, 0.625, 0.0625, 0.625, 0.0625, 0.5, 0.03125, 0.5, 0.03125, 0.5625, 0.0625, 0.5625, 0.0625, 0.4375, 0.03125, 0.4375, 0.03125, 0.5, 0.0625, 0.5, 0.0625, 0.375, 0.03125, 0.375, 0.03125, 0.4375, 0.0625, 0.4375, 0.0625, 0.3125, 0.03125, 0.3125, 0.03125, 0.375, 0.0625, 0.375, 0.0625, 0.25, 0.03125, 0.25, 0.03125, 0.3125, 0.0625, 0.3125, 0.03125, 0.375, 5.96e-08, 0.375, 0.0, 0.4375, 0.03125, 0.4375, 0.03125, 0.3125, 0.0, 0.3125, 5.96e-08, 0.375, 0.03125, 0.375, 0.03125, 0.25, 0.0, 0.25, 0.0, 0.3125, 0.03125, 0.3125, 0.03125, 0.1875, 5.96e-08, 0.1875, 0.0, 0.25, 0.03125, 0.25, 0.03125, 0.125, 8.941e-08, 0.125, 5.96e-08, 0.1875, 0.03125, 0.1875, 0.03125, 0.5625, 0.0, 0.5625, 5.96e-08, 0.625, 0.03125, 0.625, 0.03125, 0.5, 0.0, 0.5, 0.0, 0.5625, 0.03125, 0.5625, 0.03125, 0.4375, 0.0, 0.4375, 0.0, 0.5, 0.03125, 0.5, 1.0, 0.125, 0.9688, 0.125, 0.9688, 0.1875, 1.0, 0.1875, 1.0, 0.5625, 0.9688, 0.5625, 0.9688, 0.625, 1.0, 0.625, 1.0, 0.5, 0.9688, 0.5, 0.9688, 0.5625, 1.0, 0.5625, 1.0, 0.4375, 0.9688, 0.4375, 0.9688, 0.5, 1.0, 0.5, 1.0, 0.375, 0.9688, 0.375, 0.9688, 0.4375, 1.0, 0.4375, 1.0, 0.3125, 0.9688, 0.3125, 0.9688, 0.375, 1.0, 0.375, 1.0, 0.25, 0.9688, 0.25, 0.9688, 0.3125, 1.0, 0.3125, 1.0, 0.1875, 0.9688, 0.1875, 0.9688, 0.25, 1.0, 0.25, 0.9688, 0.375, 0.9375, 0.375, 0.9375, 0.4375, 0.9688, 0.4375, 0.9688, 0.3125, 0.9375, 0.3125, 0.9375, 0.375, 0.9688, 0.375, 0.9688, 0.25, 0.9375, 0.25, 0.9375, 0.3125, 0.9688, 0.3125, 0.9688, 0.1875, 0.9375, 0.1875, 0.9375, 0.25, 0.9688, 0.25, 0.9688, 0.125, 0.9375, 0.125, 0.9375, 0.1875, 0.9688, 0.1875, 0.9688, 0.5625, 0.9375, 0.5625, 0.9375, 0.625, 0.9688, 0.625, 0.9688, 0.5, 0.9375, 0.5, 0.9375, 0.5625, 0.9688, 0.5625, 0.9688, 0.4375, 0.9375, 0.4375, 0.9375, 0.5, 0.9688, 0.5, 0.9375, 0.125, 0.9063, 0.125, 0.9062, 0.1875, 0.9375, 0.1875, 0.9375, 0.5625, 0.9062, 0.5625, 0.9062, 0.625, 0.9375, 0.625, 0.9375, 0.5, 0.9062, 0.5, 0.9062, 0.5625, 0.9375, 0.5625, 0.9375, 0.4375, 0.9062, 0.4375, 0.9062, 0.5, 0.9375, 0.5, 0.9375, 0.375, 0.9062, 0.375, 0.9062, 0.4375, 0.9375, 0.4375, 0.9375, 0.3125, 0.9062, 0.3125, 0.9062, 0.375, 0.9375, 0.375, 0.9375, 0.25, 0.9062, 0.25, 0.9062, 0.3125, 0.9375, 0.3125, 0.9375, 0.1875, 0.9062, 0.1875, 0.9062, 0.25, 0.9375, 0.25, 0.9062, 0.3125, 0.875, 0.3125, 0.875, 0.375, 0.9062, 0.375, 0.9062, 0.25, 0.875, 0.25, 0.875, 0.3125, 0.9062, 0.3125, 0.9062, 0.1875, 0.875, 0.1875, 0.875, 0.25, 0.9062, 0.25, 0.9063, 0.125, 0.875, 0.125, 0.875, 0.1875, 0.9062, 0.1875, 0.9062, 0.5625, 0.875, 0.5625, 0.875, 0.625, 0.9062, 0.625, 0.9062, 0.5, 0.875, 0.5, 0.875, 0.5625, 0.9062, 0.5625, 0.9062, 0.4375, 0.875, 0.4375, 0.875, 0.5, 0.9062, 0.5, 0.9062, 0.375, 0.875, 0.375, 0.875, 0.4375, 0.9062, 0.4375, 0.875, 0.5, 0.8438, 0.5, 0.8438, 0.5625, 0.875, 0.5625, 0.875, 0.4375, 0.8438, 0.4375, 0.8438, 0.5, 0.875, 0.5, 0.875, 0.375, 0.8438, 0.375, 0.8438, 0.4375, 0.875, 0.4375, 0.875, 0.3125, 0.8438, 0.3125, 0.8438, 0.375, 0.875, 0.375, 0.875, 0.25, 0.8438, 0.25, 0.8438, 0.3125, 0.875, 0.3125, 0.875, 0.1875, 0.8438, 0.1875, 0.8438, 0.25, 0.875, 0.25, 0.875, 0.125, 0.8438, 0.125, 0.8438, 0.1875, 0.875, 0.1875, 0.875, 0.5625, 0.8438, 0.5625, 0.8438, 0.625, 0.875, 0.625, 0.8438, 0.25, 0.8125, 0.25, 0.8125, 0.3125, 0.8438, 0.3125, 0.8438, 0.1875, 0.8125, 0.1875, 0.8125, 0.25, 0.8438, 0.25, 0.8438, 0.125, 0.8125, 0.125, 0.8125, 0.1875, 0.8438, 0.1875, 0.8438, 0.5625, 0.8125, 0.5625, 0.8125, 0.625, 0.8438, 0.625, 0.8438, 0.5, 0.8125, 0.5, 0.8125, 0.5625, 0.8438, 0.5625, 0.8438, 0.4375, 0.8125, 0.4375, 0.8125, 0.5, 0.8438, 0.5, 0.8438, 0.375, 0.8125, 0.375, 0.8125, 0.4375, 0.8438, 0.4375, 0.8438, 0.3125, 0.8125, 0.3125, 0.8125, 0.375, 0.8438, 0.375, 0.8125, 0.5, 0.7812, 0.5, 0.7812, 0.5625, 0.8125, 0.5625, 0.8125, 0.4375, 0.7812, 0.4375, 0.7812, 0.5, 0.8125, 0.5, 0.8125, 0.375, 0.7812, 0.375, 0.7812, 0.4375, 0.8125, 0.4375, 0.8125, 0.3125, 0.7812, 0.3125, 0.7812, 0.375, 0.8125, 0.375, 0.8125, 0.25, 0.7812, 0.25, 0.7812, 0.3125, 0.8125, 0.3125, 0.8125, 0.1875, 0.7812, 0.1875, 0.7812, 0.25, 0.8125, 0.25, 0.8125, 0.125, 0.7812, 0.125, 0.7812, 0.1875, 0.8125, 0.1875, 0.8125, 0.5625, 0.7812, 0.5625, 0.7812, 0.625, 0.8125, 0.625, 0.7812, 0.25, 0.75, 0.25, 0.75, 0.3125, 0.7812, 0.3125, 0.7812, 0.1875, 0.75, 0.1875, 0.75, 0.25, 0.7812, 0.25, 0.7812, 0.125, 0.75, 0.125, 0.75, 0.1875, 0.7812, 0.1875, 0.7812, 0.5625, 0.75, 0.5625, 0.75, 0.625, 0.7812, 0.625, 0.7188, 0.125, 0.75, 0.125, 0.7812, 0.125, 0.8125, 0.125, 0.8438, 0.125, 0.875, 0.125, 0.9063, 0.125, 0.9375, 0.125, 0.9688, 0.125, 1.0, 0.125, 0.03125, 0.125, 0.0625, 0.125, 0.09375, 0.125, 0.125, 0.125, 0.1563, 0.125, 0.1875, 0.125, 0.2188, 0.125, 0.25, 0.125, 0.2812, 0.125, 0.3125, 0.125, 0.3437, 0.125, 0.375, 0.125, 0.4062, 0.125, 0.4375, 0.125, 0.4687, 0.125, 0.5, 0.125, 0.5312, 0.125, 0.5625, 0.125, 0.5937, 0.125, 0.625, 0.125, 0.6562, 0.125, 0.6875, 0.125, 0.7812, 0.5, 0.75, 0.5, 0.75, 0.5625, 0.7812, 0.5625, 0.7812, 0.4375, 0.75, 0.4375, 0.75, 0.5, 0.7812, 0.5, 0.7812, 0.375, 0.75, 0.375, 0.75, 0.4375, 0.7812, 0.4375, 0.7812, 0.3125, 0.75, 0.3125, 0.75, 0.375, 0.7812, 0.375, 0.7188, 0.625, 0.75, 0.625, 0.75, 0.625, 0.7188, 0.625, 0.6875, 0.625, 0.7188, 0.625, 0.7188, 0.625, 0.6875, 0.625, 0.6562, 0.625, 0.6875, 0.625, 0.6875, 0.625, 0.6562, 0.625, 0.625, 0.625, 0.6562, 0.625, 0.6562, 0.625, 0.625, 0.625, 0.5937, 0.625, 0.625, 0.625, 0.625, 0.625, 0.5937, 0.625, 0.5625, 0.625, 0.5937, 0.625, 0.5937, 0.625, 0.5625, 0.625, 0.5312, 0.625, 0.5625, 0.625, 0.5625, 0.625, 0.5312, 0.625, 0.5, 0.625, 0.5312, 0.625, 0.5312, 0.625, 0.5, 0.625, 0.4687, 0.625, 0.5, 0.625, 0.5, 0.625, 0.4687, 0.625, 0.4375, 0.625, 0.4687, 0.625, 0.4687, 0.625, 0.4375, 0.625, 0.4062, 0.625, 0.4375, 0.625, 0.4375, 0.625, 0.4062, 0.625, 0.375, 0.625, 0.4062, 0.625, 0.4062, 0.625, 0.375, 0.625, 0.3437, 0.625, 0.375, 0.625, 0.375, 0.625, 0.3437, 0.625, 0.3125, 0.625, 0.3437, 0.625, 0.3437, 0.625, 0.3125, 0.625, 0.2812, 0.625, 0.3125, 0.625, 0.3125, 0.625, 0.2812, 0.625, 0.25, 0.625, 0.2812, 0.625, 0.2812, 0.625, 0.25, 0.625, 0.2188, 0.625, 0.25, 0.625, 0.25, 0.625, 0.2188, 0.625, 0.1875, 0.625, 0.2188, 0.625, 0.2188, 0.625, 0.1875, 0.625, 0.1563, 0.625, 0.1875, 0.625, 0.1875, 0.625, 0.1563, 0.625, 0.125, 0.625, 0.1563, 0.625, 0.1563, 0.625, 0.125, 0.625, 0.09375, 0.625, 0.125, 0.625, 0.125, 0.625, 0.09375, 0.625, 0.0625, 0.625, 0.09375, 0.625, 0.09375, 0.625, 0.0625, 0.625, 0.03125, 0.625, 0.0625, 0.625, 0.0625, 0.625, 0.03125, 0.625, 5.96e-08, 0.625, 0.03125, 0.625, 0.03125, 0.625, 5.96e-08, 0.625, 0.9688, 0.625, 1.0, 0.625, 1.0, 0.625, 0.9688, 0.625, 0.9375, 0.625, 0.9688, 0.625, 0.9688, 0.625, 0.9375, 0.625, 0.9062, 0.625, 0.9375, 0.625, 0.9375, 0.625, 0.9062, 0.625, 0.875, 0.625, 0.9062, 0.625, 0.9062, 0.625, 0.875, 0.625, 0.8438, 0.625, 0.875, 0.625, 0.875, 0.625, 0.8438, 0.625, 0.8125, 0.625, 0.8438, 0.625, 0.8438, 0.625, 0.8125, 0.625, 0.7812, 0.625, 0.8125, 0.625, 0.8125, 0.625, 0.7812, 0.625, 0.75, 0.625, 0.7812, 0.625, 0.7812, 0.625, 0.75, 0.625])
me_sphere_001.use_remesh_preserve_volume = False
me_sphere_001.use_remesh_preserve_attributes = False
me_sphere_001.use_mirror_vertex_groups = False
me_sphere_001.update()

# ---- objects
ob_sphere_001 = bpy.data.objects.new('Sphere.001', me_sphere_001)

# ---- transforms, parenting, visibility, modifiers, constraints
ob_sphere_001.location = (0.0, -2.488e-07, 0.0)
ob_sphere_001.lineart.crease_threshold = 0.0

# ---- collection membership
col_collection.objects.link(ob_sphere_001)

# ---- scene / render settings (as saved in the file)
scene.frame_start = 0; scene.frame_end = 249; scene.frame_set(0)
scene.render.engine = 'BLENDER_WORKBENCH'
scene.render.image_settings.file_format = 'FFMPEG'
scene.render.image_settings.color_mode = 'RGB'
scene.cycles.use_denoising = False
scene.cycles.samples = 128
scene.cycles.sampling_pattern = 'TABULATED_SOBOL'
scene.cycles.use_adaptive_sampling = False
scene.cycles.use_light_tree = False
scene.view_settings.view_transform = 'Filmic'
bpy.context.view_layer.update()

# ---- added for rendering (the .blend has no active camera and no usable light): camera, sun
cam_auto = bpy.data.cameras.new('AutoCamera')
cam_auto.lens = 50.0
cam_auto.sensor_width = 36.0
cam_auto.clip_end = 1000.0
ob_auto_camera = bpy.data.objects.new('AutoCamera', cam_auto)
scene.collection.objects.link(ob_auto_camera)
ob_auto_camera.location = (1.58328, -1.89994, 1.32099)
ob_auto_camera.rotation_euler = (1.09748, -7.21219e-08, 0.694738)
scene.camera = ob_auto_camera
light_auto_sun = bpy.data.lights.new('AutoSun', 'SUN')
light_auto_sun.energy = 3.0
light_auto_sun.angle = 0.0523599
ob_auto_sun = bpy.data.objects.new('AutoSun', light_auto_sun)
scene.collection.objects.link(ob_auto_sun)
ob_auto_sun.rotation_euler = (0.872665, 0.174533, 0.523599)
bpy.context.view_layer.update()
